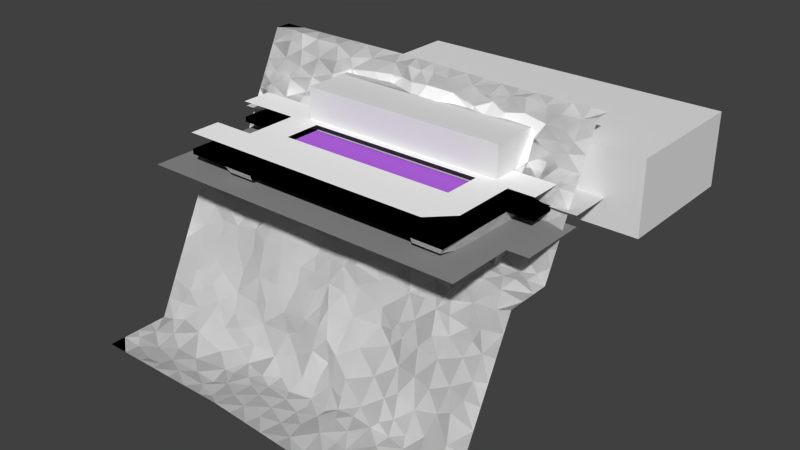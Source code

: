 # Source: Blockout_R5.blend  (saved by Blender 2.76.0; exported with 4.5.12 LTS)
import bpy
from mathutils import Matrix  # noqa: F401  (used for matrix-valued properties, if any)

bpy.ops.wm.read_factory_settings(use_empty=True)
scene = bpy.context.scene
scene.name = 'Scene'

# ---- collections
col_collection_1 = bpy.data.collections.new('Collection 1'); scene.collection.children.link(col_collection_1)

# ---- materials (node trees are filled in below, after node groups)
mat_play = bpy.data.materials.new('Play')
mat_play.alpha_threshold = 0.0
mat_play.roughness = 0.5
mat_high = bpy.data.materials.new('High')
mat_high.alpha_threshold = 0.0
mat_high.roughness = 0.5
mat_low = bpy.data.materials.new('Low')
mat_low.alpha_threshold = 0.0
mat_low.roughness = 0.5
mat_material = bpy.data.materials.new('Material')
mat_material.alpha_threshold = 0.0
mat_material.roughness = 0.5

# ---- material node trees
mat_play.use_nodes = True; mat_play.node_tree.nodes.clear()
_N = mat_play.node_tree.nodes; _L = mat_play.node_tree.links
n0 = _N.new('ShaderNodeOutputMaterial'); n0.name = 'Material Output'; n0.location = (300, 300)
n1 = _N.new('ShaderNodeBsdfDiffuse'); n1.name = 'Diffuse BSDF'; n1.location = (10, 300)
n1.inputs[0].default_value = (1.0, 1.0, 1.0, 1.0)
_L.new(n1.outputs[0], n0.inputs[0])
n0.is_active_output = True
mat_high.use_nodes = True; mat_high.node_tree.nodes.clear()
_N = mat_high.node_tree.nodes; _L = mat_high.node_tree.links
n0 = _N.new('ShaderNodeOutputMaterial'); n0.name = 'Material Output'; n0.location = (300, 300)
n1 = _N.new('ShaderNodeBsdfDiffuse'); n1.name = 'Diffuse BSDF'; n1.location = (10, 300)
n1.inputs[0].default_value = (0.6619, 0.6619, 0.6619, 1.0)
_L.new(n1.outputs[0], n0.inputs[0])
n0.is_active_output = True
mat_low.use_nodes = True; mat_low.node_tree.nodes.clear()
_N = mat_low.node_tree.nodes; _L = mat_low.node_tree.links
n0 = _N.new('ShaderNodeOutputMaterial'); n0.name = 'Material Output'; n0.location = (300, 300)
n1 = _N.new('ShaderNodeBsdfDiffuse'); n1.name = 'Diffuse BSDF'; n1.location = (10, 300)
n1.inputs[0].default_value = (0.2668, 0.2668, 0.2668, 1.0)
_L.new(n1.outputs[0], n0.inputs[0])
n0.is_active_output = True
mat_material.use_nodes = True; mat_material.node_tree.nodes.clear()
_N = mat_material.node_tree.nodes; _L = mat_material.node_tree.links
n0 = _N.new('ShaderNodeOutputMaterial'); n0.name = 'Material Output'; n0.location = (300, 300)
n1 = _N.new('ShaderNodeBsdfDiffuse'); n1.name = 'Diffuse BSDF'; n1.location = (10, 300)
n1.inputs[0].default_value = (0.4851, 0.1368, 0.8, 1.0)
_L.new(n1.outputs[0], n0.inputs[0])
n0.is_active_output = True

# ---- world
world_world = bpy.data.worlds.new('World'); scene.world = world_world
world_world.color = (0.05088, 0.05088, 0.05088)
world_world.use_sun_shadow = False
world_world.sun_shadow_jitter_overblur = 0.0
world_world.cycles.sampling_method = 'MANUAL'
world_world.cycles.sample_map_resolution = 256

# ---- meshes
me_plane_015 = bpy.data.meshes.new('Plane.015')
me_plane_015.from_pydata([(6.0, -6.0, 0.0), (12.0, -6.0, 0.0), (6.0, 0.0, 0.0), (12.0, 0.0, 0.0), (18.0, -6.0, 0.0), (18.0, 0.0, 0.0), (12.0, -16.0, 0.0), (18.0, -13.0, 0.0), (12.0, -22.0, 0.0), (18.0, -22.0, 0.0), (4.0, -16.0, 0.0), (4.0, -22.0, 0.0), (52.0, -6.0, 0.0), (52.0, 0.0, 0.0), (52.0, -13.0, 0.0), (52.0, -22.0, 0.0), (58.0, -13.0, 0.0), (58.0, -22.0, 0.0), (58.0, -6.0, 0.0), (63.0, 0.0, 0.0), (63.0, -6.0, 0.0), (0.0, -6.0, 0.0), (0.0, 0.0, 0.0), (58.0, 0.0, 0.0), (6.0, -6.0, -1.0), (12.0, -6.0, -1.0), (6.0, 0.0, -1.0), (12.0, 0.0, -1.0), (18.0, -6.0, -1.0), (18.0, 0.0, -1.0), (12.0, -16.0, -1.0), (18.0, -13.0, -1.0), (12.0, -22.0, -1.0), (18.0, -22.0, -1.0), (4.0, -16.0, -1.0), (4.0, -22.0, -1.0), (52.0, -6.0, -1.0), (52.0, 0.0, -1.0), (52.0, -13.0, -1.0), (52.0, -22.0, -1.0), (58.0, -13.0, -1.0), (58.0, -22.0, -1.0), (58.0, -6.0, -1.0), (63.0, 0.0, -1.0), (63.0, -6.0, -1.0), (0.0, -6.0, -1.0), (0.0, 0.0, -1.0), (58.0, 0.0, -1.0), (12.69, -6.151, -6.149), (12.0, -2.356, -7.701), (18.0, -6.151, -6.149), (18.0, -2.356, -7.701), (12.69, -15.81, -3.56), (18.0, -12.91, -4.337), (12.69, -21.61, -2.007), (18.0, -21.61, -2.007), (52.0, -6.151, -6.149), (52.0, -2.356, -7.701), (52.0, -21.61, -2.007), (52.0, -12.91, -4.337), (57.31, -21.61, -2.007), (57.31, -12.91, -4.337), (57.31, -6.151, -6.149), (58.0, -2.356, -7.701), (12.69, -8.423, -11.7), (12.0, -4.6, -12.0), (18.0, -8.423, -11.7), (18.0, -4.6, -12.0), (52.0, -8.423, -11.7), (52.0, -4.6, -12.0), (57.31, -8.423, -11.7), (58.0, -4.6, -12.0), (-0.6646, -26.41, -33.85), (63.63, -30.46, -34.1), (1.439, -13.9, -12.68), (44.97, -27.47, -33.51), (-0.8651, -34.46, -35.89), (61.8, -37.05, -34.95), (-0.6664, -5.517, -10.94), (63.13, -7.206, -10.65), (0.4313, 6.773, 13.49), (63.06, 6.096, 11.83), (24.41, -27.97, -34.52), (63.28, -15.26, -12.19), (23.98, -34.25, -35.21), (46.22, -36.04, -35.15), (23.43, -5.513, -10.65), (46.09, -8.009, -10.38), (45.93, 5.683, 11.87), (24.6, 7.229, 12.22), (46.03, -14.61, -11.49), (21.87, -14.18, -11.82), (0.2586, -14.96, -14.71), (-1.292, -16.68, -18.63), (-0.2918, -18.91, -21.54), (0.8651, -21.29, -25.43), (1.735, -23.81, -28.33), (-0.008092, -24.57, -31.05), (62.75, -26.3, -31.17), (61.71, -24.13, -26.78), (63.15, -22.79, -24.58), (63.62, -21.25, -21.71), (63.65, -19.12, -17.91), (62.0, -17.43, -15.02), (23.99, -24.49, -32.6), (25.04, -21.98, -28.59), (23.51, -21.27, -25.34), (24.66, -18.91, -20.73), (23.87, -17.19, -17.95), (22.33, -15.9, -15.17), (45.69, -26.59, -31.82), (45.97, -23.56, -27.4), (46.72, -20.33, -22.96), (46.29, -19.43, -20.51), (47.28, -18.99, -19.08), (47.39, -16.32, -14.72), (1.568, 4.902, 12.07), (0.7872, 4.224, 8.746), (-1.366, 3.383, 6.022), (-0.9223, 1.799, 3.924), (-0.4774, 0.3492, 0.5517), (1.199, -1.285, -2.183), (0.7486, -2.821, -5.143), (-0.8706, -3.525, -7.294), (64.02, -5.803, -9.805), (64.25, -3.605, -6.473), (62.45, -1.294, -3.027), (62.43, -1.55, 0.508), (63.48, -0.1173, 2.594), (61.91, 1.799, 4.917), (62.85, 2.869, 7.061), (63.25, 3.624, 8.927), (23.09, -4.38, -8.891), (24.68, -1.579, -4.525), (24.3, -0.56, -2.696), (25.45, -0.1422, -1.714), (25.25, 1.238, 1.758), (22.2, 3.956, 4.85), (23.97, 5.424, 7.586), (24.32, 6.907, 10.08), (46.47, -4.377, -7.34), (46.58, -2.258, -5.306), (47.71, -2.297, -3.442), (45.48, -2.194, -1.557), (47.35, -0.4916, 1.832), (46.21, 0.7412, 4.372), (45.74, 3.432, 7.963), (46.41, 5.872, 10.84), (61.62, -11.89, -10.71), (62.21, -8.917, -9.984), (-1.332, -8.612, -10.98), (0.02999, -10.7, -11.15), (46.35, -10.76, -11.06), (46.64, -12.24, -10.5), (25.37, -6.849, -10.63), (24.84, -10.45, -11.04), (-1.597, -29.93, -35.32), (-2.416, -32.97, -35.37), (62.53, -34.18, -35.58), (64.53, -32.82, -34.79), (46.23, -30.44, -34.09), (46.25, -32.9, -34.76), (22.41, -29.36, -35.04), (24.33, -30.49, -35.18), (48.89, -27.93, -33.54), (52.38, -27.59, -33.92), (55.68, -27.98, -34.3), (59.64, -29.27, -33.84), (49.43, -37.61, -35.33), (52.29, -37.95, -35.07), (55.86, -37.06, -34.88), (59.46, -36.11, -36.1), (49.87, -8.057, -9.707), (54.14, -8.075, -9.484), (56.85, -7.103, -9.86), (60.73, -6.062, -10.47), (59.36, 5.89, 11.73), (55.93, 6.815, 12.24), (52.69, 5.959, 13.03), (49.56, 6.297, 12.39), (58.75, -15.15, -12.68), (55.13, -15.9, -13.27), (54.1, -14.86, -12.27), (50.87, -14.17, -11.73), (58.39, -26.14, -31.7), (55.03, -26.69, -32.77), (52.52, -26.51, -31.08), (50.07, -27.24, -32.42), (59.3, -24.23, -28.05), (55.36, -24.84, -28.9), (51.68, -24.46, -27.67), (49.43, -25.13, -29.22), (60.07, -22.24, -23.73), (56.7, -22.97, -25.36), (53.52, -22.6, -24.59), (49.8, -22.12, -24.6), (60.81, -20.12, -19.21), (56.72, -21.07, -20.83), (52.52, -20.64, -20.57), (48.81, -19.99, -20.78), (61.1, -18.15, -17.2), (57.26, -18.84, -17.54), (54.55, -19.83, -18.03), (50.15, -18.41, -17.56), (59.32, -16.97, -16.08), (55.87, -17.07, -15.3), (53.32, -17.21, -14.94), (50.48, -16.41, -14.43), (60.73, -4.293, -8.352), (56.91, -4.814, -8.704), (52.54, -5.86, -8.376), (48.23, -6.185, -8.475), (60.14, -2.501, -6.025), (57.24, -3.463, -6.109), (53.79, -4.373, -5.873), (49.67, -4.165, -5.381), (57.7, -1.968, -3.443), (55.41, -3.447, -3.079), (51.91, -4.237, -2.757), (49.67, -3.861, -2.309), (59.65, -1.462, -1.276), (56.75, -1.061, -0.6698), (54.46, -1.467, -0.3014), (49.75, -1.922, -0.3749), (59.57, 0.1116, 2.378), (56.29, 0.08074, 1.642), (52.97, 0.1869, 2.279), (49.11, -0.4233, 2.359), (59.69, 2.881, 6.167), (56.54, 1.512, 4.326), (53.26, 2.422, 4.877), (49.53, 1.37, 3.767), (60.56, 3.588, 8.348), (55.94, 3.917, 7.477), (51.1, 4.266, 6.844), (48.12, 2.681, 6.03), (61.31, 4.251, 10.01), (57.59, 4.569, 10.12), (53.03, 5.252, 10.6), (49.19, 5.171, 9.766), (48.66, -9.662, -10.21), (52.53, -9.662, -10.39), (56.84, -9.694, -9.578), (59.95, -8.972, -10.25), (50.25, -10.91, -10.01), (52.8, -12.17, -10.97), (55.41, -12.7, -11.16), (58.38, -11.91, -9.981), (48.79, -29.99, -33.99), (51.82, -29.98, -34.47), (56.01, -32.1, -35.13), (60.79, -32.82, -34.74), (48.3, -33.11, -35.11), (53.23, -34.66, -35.14), (55.72, -34.31, -35.15), (57.87, -34.33, -35.63), (27.99, -35.59, -34.89), (32.06, -35.85, -34.96), (35.39, -34.49, -35.38), (39.28, -36.35, -35.15), (43.44, -37.33, -35.32), (27.66, -26.5, -34.28), (30.49, -27.76, -35.21), (35.33, -27.36, -34.64), (38.78, -27.59, -35.39), (41.64, -27.49, -33.76), (26.4, -5.593, -9.992), (30.11, -6.219, -10.02), (34.37, -7.11, -8.58), (39.12, -6.568, -8.461), (42.14, -7.011, -10.19), (41.91, 6.452, 12.25), (36.34, 6.77, 12.17), (32.81, 7.612, 12.06), (30.58, 7.029, 12.26), (28.07, 6.561, 12.62), (43.85, -15.76, -12.53), (39.41, -15.38, -12.05), (34.96, -13.81, -11.92), (31.86, -13.67, -12.07), (26.84, -13.48, -12.62), (41.59, -26.7, -31.86), (38.3, -25.66, -31.61), (35.19, -24.78, -31.54), (31.84, -25.78, -33.04), (28.46, -23.55, -31.0), (41.49, -25.35, -29.01), (37.55, -23.52, -27.09), (35.87, -23.55, -29.22), (32.56, -23.77, -28.15), (27.7, -22.25, -27.29), (41.26, -21.72, -24.97), (37.72, -21.99, -24.7), (35.34, -23.1, -25.17), (32.68, -22.54, -24.33), (29.2, -21.75, -24.39), (43.61, -19.05, -20.96), (38.29, -19.89, -21.19), (33.63, -20.82, -21.01), (31.41, -20.11, -21.47), (29.31, -19.17, -19.89), (43.13, -18.23, -18.22), (37.23, -17.58, -16.6), (35.36, -18.57, -18.34), (31.53, -18.27, -17.94), (27.56, -17.39, -17.8), (41.45, -16.72, -14.58), (36.43, -16.79, -13.37), (33.47, -16.71, -14.55), (29.72, -15.68, -14.78), (26.13, -15.69, -16.12), (43.42, -5.535, -8.023), (39.61, -5.357, -6.272), (36.18, -6.252, -7.425), (31.94, -5.066, -7.635), (27.56, -3.772, -7.584), (42.88, -3.108, -5.812), (39.12, -3.387, -4.569), (35.52, -4.269, -4.918), (30.89, -2.656, -4.771), (27.87, -1.747, -4.763), (42.7, -2.276, -3.544), (37.59, -2.331, -2.397), (34.28, -2.032, -2.811), (31.74, -0.9684, -2.248), (28.05, -0.8476, -2.681), (40.88, -2.443, -1.136), (39.19, -1.197, -0.1979), (34.83, -0.1631, -0.3621), (30.65, 0.1645, -0.9187), (27.78, 0.02633, -0.3503), (43.29, -1.054, 1.381), (38.95, 1.139, 2.652), (34.2, 1.888, 3.153), (32.4, 1.225, 0.9753), (29.66, 0.7887, 1.428), (42.37, 2.135, 4.841), (39.12, 2.974, 4.057), (36.35, 3.236, 4.992), (31.58, 2.319, 4.984), (27.24, 2.919, 4.64), (43.17, 5.143, 9.396), (39.34, 4.238, 6.842), (34.66, 3.267, 8.031), (31.14, 3.488, 8.119), (28.44, 4.095, 7.525), (43.89, 5.9, 11.5), (38.98, 5.189, 10.67), (33.08, 5.468, 10.61), (29.83, 5.351, 10.43), (26.85, 6.584, 10.28), (27.77, -7.984, -10.92), (31.02, -8.308, -11.36), (35.03, -8.553, -10.59), (39.55, -8.517, -11.08), (42.85, -10.42, -10.92), (29.46, -10.86, -11.47), (33.04, -10.79, -10.95), (34.88, -10.8, -11.24), (38.34, -11.78, -11.35), (42.29, -14.09, -10.95), (26.99, -29.1, -35.02), (31.77, -29.65, -35.1), (36.03, -29.03, -34.96), (38.91, -29.62, -35.11), (42.81, -29.51, -33.74), (27.5, -31.8, -34.94), (31.49, -32.79, -35.1), (35.35, -30.88, -35.27), (38.33, -32.89, -35.22), (42.72, -33.02, -34.57), (3.336, -35.64, -36.01), (7.018, -35.95, -35.44), (11.52, -35.6, -35.13), (17.33, -35.37, -35.5), (21.11, -36.41, -35.59), (19.33, 7.2, 11.93), (15.29, 6.154, 11.48), (11.23, 7.253, 12.69), (6.261, 7.164, 12.71), (3.429, 6.045, 13.53), (2.042, -25.84, -33.17), (6.984, -26.94, -33.44), (13.01, -27.21, -34.83), (16.39, -25.7, -33.58), (20.04, -27.0, -34.42), (18.01, -14.09, -11.76), (14.37, -14.84, -12.6), (11.12, -13.26, -13.75), (7.968, -13.15, -13.93), (4.395, -14.84, -14.81), (4.256, -5.83, -11.45), (7.836, -5.329, -10.61), (12.21, -6.261, -10.77), (16.14, -5.203, -10.35), (20.52, -5.862, -10.21), (19.29, -24.75, -31.94), (15.81, -24.67, -30.18), (11.81, -24.79, -31.5), (8.194, -25.04, -30.58), (4.706, -24.39, -30.32), (19.72, -22.81, -28.48), (15.01, -22.51, -27.99), (12.91, -23.11, -28.78), (8.724, -23.03, -28.14), (4.289, -22.68, -27.21), (19.12, -21.27, -24.91), (16.71, -21.33, -26.29), (11.4, -20.92, -26.28), (6.032, -21.91, -25.95), (3.846, -21.01, -24.97), (20.24, -19.61, -22.0), (15.69, -19.39, -21.84), (10.99, -18.7, -22.6), (6.704, -19.92, -23.98), (3.616, -18.97, -22.27), (19.66, -17.71, -18.17), (15.14, -17.13, -16.49), (12.34, -17.42, -19.29), (8.146, -17.32, -19.78), (3.689, -17.27, -19.02), (18.41, -16.0, -14.15), (15.75, -15.43, -13.74), (11.51, -15.59, -15.48), (6.849, -15.77, -16.26), (2.793, -15.4, -16.81), (18.92, -3.726, -9.096), (16.16, -2.796, -7.852), (12.07, -3.063, -9.305), (7.38, -3.151, -8.622), (3.342, -4.098, -8.902), (18.86, -1.997, -6.644), (16.15, -2.426, -5.797), (14.26, -1.755, -5.183), (9.957, -1.836, -5.791), (4.845, -2.166, -6.5), (19.5, -0.1865, -2.367), (15.9, -1.031, -3.258), (12.63, -1.078, -2.056), (7.697, -1.235, -2.654), (3.156, -1.709, -3.748), (21.27, 0.324, -0.9624), (15.49, 0.966, 0.2148), (11.1, 0.3577, -0.1505), (7.891, 0.7329, 0.3591), (3.886, -0.1897, -0.5859), (19.46, 2.997, 2.843), (15.17, 2.958, 2.991), (10.76, 2.179, 2.195), (6.32, 1.038, 1.453), (3.157, 1.362, 2.508), (19.27, 3.777, 4.709), (16.97, 4.046, 4.212), (12.16, 4.13, 5.173), (7.384, 2.497, 4.174), (3.097, 2.81, 5.705), (18.75, 5.152, 6.679), (15.03, 5.212, 6.232), (11.99, 4.712, 7.96), (7.931, 3.645, 6.77), (4.531, 4.115, 7.856), (20.74, 6.064, 10.07), (16.08, 5.442, 9.66), (12.94, 4.846, 10.63), (8.226, 5.138, 10.05), (4.07, 5.169, 10.89), (3.926, -7.84, -11.25), (9.68, -8.296, -10.88), (12.32, -8.65, -10.97), (13.95, -8.406, -11.23), (20.3, -7.789, -11.12), (4.063, -11.47, -12.78), (7.497, -9.882, -11.89), (10.78, -10.53, -12.05), (15.18, -12.09, -12.13), (20.85, -11.83, -11.11), (2.368, -28.91, -34.61), (5.815, -30.78, -35.53), (10.34, -30.74, -35.7), (16.55, -29.47, -35.83), (18.84, -29.5, -35.61), (2.045, -32.33, -35.86), (7.57, -33.7, -35.57), (13.43, -33.08, -35.89), (17.39, -32.87, -36.34), (20.26, -32.23, -35.65), (-4.0, -26.0, -35.0), (-4.0, -14.0, -11.0), (-4.0, -35.0, -35.0), (-4.0, -5.0, -11.0), (-4.0, 7.0, 13.0), (-4.0, -15.71, -14.43), (-4.0, -17.43, -17.86), (-4.0, -19.14, -21.29), (-4.0, -20.86, -24.71), (-4.0, -22.57, -28.14), (-4.0, -24.29, -31.57), (-4.0, 5.667, 10.33), (-4.0, 4.333, 7.667), (-4.0, 3.0, 5.0), (-4.0, 1.667, 2.333), (-4.0, 0.3333, -0.3333), (-4.0, -1.0, -3.0), (-4.0, -2.333, -5.667), (-4.0, -3.667, -8.333), (-4.0, -8.0, -11.0), (-4.0, -11.0, -11.0), (-4.0, -29.0, -35.0), (-4.0, -32.0, -35.0), (66.0, -27.43, -35.0), (66.0, -36.43, -35.0), (66.0, -6.431, -11.0), (66.0, 5.569, 13.0), (66.0, -15.43, -11.0), (66.0, -25.72, -31.57), (66.0, -24.0, -28.14), (66.0, -22.29, -24.71), (66.0, -20.57, -21.29), (66.0, -18.86, -17.86), (66.0, -17.15, -14.43), (66.0, -5.097, -8.333), (66.0, -3.764, -5.667), (66.0, -2.431, -3.0), (66.0, -1.097, -0.3333), (66.0, 0.2359, 2.333), (66.0, 1.569, 5.0), (66.0, 2.903, 7.667), (66.0, 4.236, 10.33), (66.0, -12.43, -11.0), (66.0, -9.431, -11.0), (66.0, -33.43, -35.0), (66.0, -30.43, -35.0), (0.0, 10.0, 13.0), (63.0, 8.569, 13.0), (46.29, 8.569, 13.0), (23.62, 10.0, 13.0), (59.66, 8.569, 13.0), (56.31, 8.569, 13.0), (52.97, 8.569, 13.0), (49.63, 8.569, 13.0), (42.51, 8.808, 13.0), (38.73, 9.046, 13.0), (34.95, 9.285, 13.0), (31.17, 9.523, 13.0), (27.4, 9.762, 13.0), (19.68, 10.0, 13.0), (15.74, 10.0, 13.0), (11.81, 10.0, 13.0), (7.872, 10.0, 13.0), (3.936, 10.0, 13.0), (-4.0, 10.0, 13.0), (66.0, 8.569, 13.0), (0.0, -38.0, -35.0), (63.0, -39.43, -35.0), (23.62, -38.0, -35.0), (46.29, -39.43, -35.0), (49.63, -39.43, -35.0), (52.97, -39.43, -35.0), (56.31, -39.43, -35.0), (59.66, -39.43, -35.0), (27.4, -38.24, -35.0), (31.17, -38.48, -35.0), (34.95, -38.72, -35.0), (38.73, -38.95, -35.0), (42.51, -39.19, -35.0), (3.936, -38.0, -35.0), (7.872, -38.0, -35.0), (11.81, -38.0, -35.0), (15.74, -38.0, -35.0), (19.68, -38.0, -35.0), (-4.0, -38.0, -35.0), (66.0, -39.43, -35.0)], [], [(0, 1, 3, 2), (3, 1, 4, 5), (4, 1, 6, 7), (7, 6, 8, 9), (8, 6, 10, 11), (7, 9, 15, 14), (5, 4, 12, 13), (14, 15, 17, 16), (23, 13, 12, 18), (14, 16, 18, 12), (20, 19, 23, 18), (0, 2, 22, 21), (24, 26, 27, 25), (27, 29, 51, 49), (38, 36, 56, 59), (31, 33, 55, 53), (32, 35, 34, 30), (31, 38, 39, 33), (29, 37, 36, 28), (29, 28, 50, 51), (32, 30, 52, 54), (33, 32, 54, 55), (44, 42, 47, 43), (24, 45, 46, 26), (7, 31, 28, 4), (15, 39, 41, 17), (22, 46, 45, 21), (8, 32, 33, 9), (3, 27, 26, 2), (14, 38, 31, 7), (2, 26, 46, 22), (18, 42, 44, 20), (9, 33, 39, 15), (21, 45, 24, 0), (12, 36, 38, 14), (13, 37, 29, 5), (19, 43, 47, 23), (10, 34, 35, 11), (5, 29, 27, 3), (4, 28, 36, 12), (6, 30, 34, 10), (20, 44, 43, 19), (17, 41, 40, 16), (11, 35, 32, 8), (1, 25, 30, 6), (16, 40, 42, 18), (0, 24, 25, 1), (23, 47, 37, 13), (57, 63, 71, 69), (50, 53, 52, 48), (53, 55, 54, 52), (59, 61, 60, 58), (56, 57, 69, 68), (59, 56, 62, 61), (40, 41, 60, 61), (47, 42, 62, 63), (30, 25, 48, 52), (42, 40, 61, 62), (36, 37, 57, 56), (37, 47, 63, 57), (28, 31, 53, 50), (41, 39, 58, 60), (25, 27, 49, 48), (39, 38, 59, 58), (65, 67, 66, 64), (71, 70, 68, 69), (62, 56, 68, 70), (50, 48, 64, 66), (48, 49, 65, 64), (63, 62, 70, 71), (49, 51, 67, 65), (51, 50, 66, 67), (155, 91, 280), (481, 157, 76), (236, 131, 81), (153, 90, 183), (103, 83, 180), (471, 151, 74), (421, 109, 91), (115, 90, 276), (461, 139, 89), (346, 147, 88), (252, 161, 85), (366, 163, 84), (265, 75, 110), (110, 111, 286), (111, 112, 291), (112, 113, 296), (113, 114, 301), (301, 114, 115), (385, 82, 104), (104, 105, 401), (401, 105, 106), (106, 107, 411), (107, 108, 416), (416, 108, 109), (167, 73, 98), (98, 99, 188), (99, 100, 192), (192, 100, 101), (196, 101, 102), (200, 102, 103), (87, 140, 311), (140, 141, 316), (141, 142, 321), (321, 142, 143), (143, 144, 331), (331, 144, 145), (336, 145, 146), (341, 146, 147), (395, 86, 132), (132, 133, 431), (133, 134, 436), (134, 135, 441), (441, 135, 136), (446, 136, 137), (137, 138, 456), (138, 139, 461), (175, 79, 124), (208, 124, 125), (212, 125, 126), (126, 127, 220), (127, 128, 224), (224, 128, 129), (228, 129, 130), (232, 130, 131), (78, 150, 466), (466, 150, 151), (87, 152, 240), (240, 152, 153), (266, 86, 154), (351, 154, 155), (82, 162, 361), (361, 162, 163), (164, 75, 160), (160, 161, 252), (72, 156, 476), (156, 157, 481), (251, 255, 158), (250, 254, 255), (250, 249, 253), (249, 248, 252), (73, 167, 251), (167, 166, 250), (166, 165, 249), (164, 248, 249), (243, 247, 148), (242, 246, 247), (241, 245, 246), (241, 240, 244), (79, 175, 243), (174, 242, 243), (173, 241, 242), (172, 240, 241), (146, 235, 239), (234, 238, 239), (233, 237, 238), (232, 236, 237), (145, 231, 235), (231, 230, 234), (230, 229, 233), (228, 232, 233), (144, 227, 231), (226, 230, 231), (226, 225, 229), (224, 228, 229), (223, 227, 144), (223, 222, 226), (222, 221, 225), (221, 220, 224), (142, 219, 223), (218, 222, 223), (217, 221, 222), (216, 220, 221), (215, 219, 142), (215, 214, 218), (214, 213, 217), (213, 212, 216), (140, 211, 215), (210, 214, 215), (209, 213, 214), (208, 212, 213), (87, 172, 211), (172, 173, 210), (174, 209, 210), (175, 208, 209), (203, 207, 115), (203, 202, 206), (201, 205, 206), (201, 200, 204), (199, 203, 114), (198, 202, 203), (197, 201, 202), (196, 200, 201), (112, 195, 199), (195, 194, 198), (194, 193, 197), (192, 196, 197), (111, 191, 195), (190, 194, 195), (189, 193, 194), (188, 192, 193), (110, 187, 191), (186, 190, 191), (186, 185, 189), (184, 188, 189), (164, 187, 110), (165, 186, 187), (165, 166, 185), (166, 167, 184), (158, 255, 171), (255, 254, 170), (253, 169, 170), (253, 252, 168), (115, 207, 183), (206, 182, 183), (206, 205, 181), (205, 204, 180), (148, 247, 180), (246, 181, 180), (246, 245, 182), (245, 244, 183), (147, 239, 179), (238, 178, 179), (238, 237, 177), (237, 236, 176), (160, 365, 370), (364, 369, 370), (364, 363, 368), (362, 367, 368), (362, 361, 366), (75, 265, 365), (265, 264, 364), (263, 363, 364), (263, 262, 362), (262, 261, 361), (355, 360, 153), (355, 354, 359), (353, 358, 359), (353, 352, 357), (352, 351, 356), (87, 270, 355), (270, 269, 354), (269, 268, 353), (267, 352, 353), (267, 266, 351), (138, 345, 350), (345, 344, 349), (344, 343, 348), (343, 342, 347), (341, 346, 347), (340, 345, 138), (339, 344, 345), (339, 338, 343), (338, 337, 342), (336, 341, 342), (136, 335, 340), (335, 334, 339), (333, 338, 339), (332, 337, 338), (332, 331, 336), (330, 335, 136), (329, 334, 335), (328, 333, 334), (328, 327, 332), (327, 326, 331), (325, 330, 135), (325, 324, 329), (324, 323, 328), (322, 327, 328), (322, 321, 326), (133, 320, 325), (319, 324, 325), (319, 318, 323), (318, 317, 322), (317, 316, 321), (315, 320, 133), (315, 314, 319), (314, 313, 318), (312, 317, 318), (312, 311, 316), (266, 315, 132), (267, 314, 315), (268, 313, 314), (269, 312, 313), (269, 270, 311), (108, 305, 310), (305, 304, 309), (304, 303, 308), (302, 307, 308), (302, 301, 306), (107, 300, 305), (300, 299, 304), (298, 303, 304), (297, 302, 303), (297, 296, 301), (295, 300, 107), (295, 294, 299), (294, 293, 298), (293, 292, 297), (291, 296, 297), (290, 295, 106), (289, 294, 295), (289, 288, 293), (287, 292, 293), (287, 286, 291), (285, 290, 105), (285, 284, 289), (283, 288, 289), (282, 287, 288), (282, 281, 286), (261, 285, 104), (261, 262, 284), (263, 283, 284), (263, 264, 282), (265, 281, 282), (370, 260, 85), (370, 369, 259), (369, 368, 258), (367, 257, 258), (367, 366, 256), (350, 275, 89), (349, 274, 275), (348, 273, 274), (348, 347, 272), (347, 346, 271), (109, 310, 280), (309, 279, 280), (308, 278, 279), (307, 277, 278), (306, 276, 277), (360, 276, 90), (360, 359, 277), (359, 358, 278), (357, 279, 278), (356, 280, 279), (162, 480, 485), (479, 484, 485), (479, 478, 483), (478, 477, 482), (477, 476, 481), (385, 480, 162), (385, 384, 479), (383, 478, 479), (382, 477, 478), (382, 381, 476), (470, 475, 155), (470, 469, 474), (469, 468, 473), (467, 472, 473), (466, 471, 472), (86, 395, 470), (394, 469, 470), (393, 468, 469), (393, 392, 467), (392, 391, 466), (117, 460, 465), (460, 459, 464), (458, 463, 464), (458, 457, 462), (456, 461, 462), (455, 460, 117), (455, 454, 459), (453, 458, 459), (453, 452, 457), (452, 451, 456), (119, 450, 455), (450, 449, 454), (448, 453, 454), (447, 452, 453), (446, 451, 452), (120, 445, 450), (445, 444, 449), (444, 443, 448), (442, 447, 448), (442, 441, 446), (121, 440, 445), (439, 444, 445), (439, 438, 443), (438, 437, 442), (436, 441, 442), (122, 435, 440), (435, 434, 439), (434, 433, 438), (433, 432, 437), (431, 436, 437), (430, 435, 122), (429, 434, 435), (428, 433, 434), (427, 432, 433), (427, 426, 431), (78, 391, 430), (392, 429, 430), (392, 393, 428), (394, 427, 428), (394, 395, 426), (93, 420, 425), (420, 419, 424), (419, 418, 423), (417, 422, 423), (417, 416, 421), (94, 415, 420), (415, 414, 419), (413, 418, 419), (412, 417, 418), (412, 411, 416), (95, 410, 415), (410, 409, 414), (408, 413, 414), (408, 407, 412), (406, 411, 412), (405, 410, 95), (405, 404, 409), (404, 403, 408), (402, 407, 408), (401, 406, 407), (400, 405, 96), (400, 399, 404), (398, 403, 404), (397, 402, 403), (397, 396, 401), (381, 400, 97), (382, 399, 400), (382, 383, 398), (384, 397, 398), (384, 385, 396), (116, 465, 380), (465, 464, 379), (464, 463, 378), (463, 462, 377), (462, 461, 376), (92, 425, 390), (424, 389, 390), (423, 388, 389), (423, 422, 387), (422, 421, 386), (475, 386, 91), (474, 387, 386), (474, 473, 388), (473, 472, 389), (471, 390, 389), (485, 375, 84), (485, 484, 374), (483, 373, 374), (482, 372, 373), (482, 481, 371), (78, 489, 505), (95, 494, 495), (123, 122, 503), (150, 505, 506), (97, 96, 495), (80, 490, 497), (78, 123, 504), (72, 97, 496), (117, 116, 497), (118, 117, 498), (151, 506, 487), (92, 74, 487), (119, 118, 499), (156, 72, 486), (93, 92, 491), (120, 119, 500), (156, 507, 508), (93, 492, 493), (120, 501, 502), (94, 493, 494), (122, 121, 502), (157, 508, 488), (159, 158, 530), (130, 129, 525), (79, 149, 529), (73, 159, 531), (131, 130, 526), (83, 103, 519), (124, 79, 511), (98, 73, 509), (125, 124, 520), (98, 514, 515), (81, 131, 527), (125, 521, 522), (100, 99, 515), (126, 522, 523), (101, 100, 516), (83, 513, 528), (128, 127, 523), (102, 101, 517), (148, 528, 529), (158, 77, 510), (128, 524, 525), (102, 518, 519), (89, 275, 544), (271, 540, 541), (376, 545, 546), (272, 541, 542), (81, 533, 536), (378, 377, 546), (177, 176, 536), (273, 542, 543), (378, 547, 548), (274, 543, 544), (177, 537, 538), (379, 548, 549), (179, 178, 538), (81, 512, 551), (80, 380, 549), (490, 80, 532), (179, 539, 534), (271, 88, 534), (376, 89, 535), (168, 85, 555), (257, 561, 562), (169, 168, 556), (259, 258, 562), (371, 76, 552), (170, 169, 557), (372, 371, 565), (259, 563, 564), (170, 558, 559), (373, 372, 566), (260, 564, 555), (488, 570, 552), (373, 567, 568), (510, 77, 553), (375, 569, 554), (374, 568, 569), (256, 84, 554), (77, 171, 559), (256, 560, 561), (356, 155, 280), (371, 481, 76), (176, 236, 81), (244, 153, 183), (204, 103, 180), (390, 471, 74), (386, 421, 91), (306, 115, 276), (376, 461, 89), (271, 346, 88), (168, 252, 85), (256, 366, 84), (281, 265, 110), (281, 110, 286), (286, 111, 291), (291, 112, 296), (296, 113, 301), (306, 301, 115), (396, 385, 104), (396, 104, 401), (406, 401, 106), (406, 106, 411), (411, 107, 416), (421, 416, 109), (184, 167, 98), (184, 98, 188), (188, 99, 192), (196, 192, 101), (200, 196, 102), (204, 200, 103), (270, 87, 311), (311, 140, 316), (316, 141, 321), (326, 321, 143), (326, 143, 331), (336, 331, 145), (341, 336, 146), (346, 341, 147), (426, 395, 132), (426, 132, 431), (431, 133, 436), (436, 134, 441), (446, 441, 136), (451, 446, 137), (451, 137, 456), (456, 138, 461), (208, 175, 124), (212, 208, 125), (216, 212, 126), (216, 126, 220), (220, 127, 224), (228, 224, 129), (232, 228, 130), (236, 232, 131), (391, 78, 466), (471, 466, 151), (172, 87, 240), (244, 240, 153), (351, 266, 154), (356, 351, 155), (261, 82, 361), (366, 361, 163), (248, 164, 160), (248, 160, 252), (381, 72, 476), (476, 156, 481), (159, 251, 158), (251, 250, 255), (254, 250, 253), (253, 249, 252), (159, 73, 251), (251, 167, 250), (250, 166, 249), (165, 164, 249), (149, 243, 148), (243, 242, 247), (242, 241, 246), (245, 241, 244), (149, 79, 243), (175, 174, 243), (174, 173, 242), (173, 172, 241), (147, 146, 239), (235, 234, 239), (234, 233, 238), (233, 232, 237), (146, 145, 235), (235, 231, 234), (234, 230, 233), (229, 228, 233), (145, 144, 231), (227, 226, 231), (230, 226, 229), (225, 224, 229), (143, 223, 144), (227, 223, 226), (226, 222, 225), (225, 221, 224), (143, 142, 223), (219, 218, 223), (218, 217, 222), (217, 216, 221), (141, 215, 142), (219, 215, 218), (218, 214, 217), (217, 213, 216), (141, 140, 215), (211, 210, 215), (210, 209, 214), (209, 208, 213), (140, 87, 211), (211, 172, 210), (173, 174, 210), (174, 175, 209), (114, 203, 115), (207, 203, 206), (202, 201, 206), (205, 201, 204), (113, 199, 114), (199, 198, 203), (198, 197, 202), (197, 196, 201), (113, 112, 199), (199, 195, 198), (198, 194, 197), (193, 192, 197), (112, 111, 195), (191, 190, 195), (190, 189, 194), (189, 188, 193), (111, 110, 191), (187, 186, 191), (190, 186, 189), (185, 184, 189), (75, 164, 110), (164, 165, 187), (186, 165, 185), (185, 166, 184), (77, 158, 171), (171, 255, 170), (254, 253, 170), (169, 253, 168), (90, 115, 183), (207, 206, 183), (182, 206, 181), (181, 205, 180), (83, 148, 180), (247, 246, 180), (181, 246, 182), (182, 245, 183), (88, 147, 179), (239, 238, 179), (178, 238, 177), (177, 237, 176), (161, 160, 370), (365, 364, 370), (369, 364, 368), (363, 362, 368), (367, 362, 366), (160, 75, 365), (365, 265, 364), (264, 263, 364), (363, 263, 362), (362, 262, 361), (152, 355, 153), (360, 355, 359), (354, 353, 359), (358, 353, 357), (357, 352, 356), (152, 87, 355), (355, 270, 354), (354, 269, 353), (268, 267, 353), (352, 267, 351), (139, 138, 350), (350, 345, 349), (349, 344, 348), (348, 343, 347), (342, 341, 347), (137, 340, 138), (340, 339, 345), (344, 339, 343), (343, 338, 342), (337, 336, 342), (137, 136, 340), (340, 335, 339), (334, 333, 339), (333, 332, 338), (337, 332, 336), (135, 330, 136), (330, 329, 335), (329, 328, 334), (333, 328, 332), (332, 327, 331), (134, 325, 135), (330, 325, 329), (329, 324, 328), (323, 322, 328), (327, 322, 326), (134, 133, 325), (320, 319, 325), (324, 319, 323), (323, 318, 322), (322, 317, 321), (132, 315, 133), (320, 315, 319), (319, 314, 318), (313, 312, 318), (317, 312, 316), (86, 266, 132), (266, 267, 315), (267, 268, 314), (268, 269, 313), (312, 269, 311), (109, 108, 310), (310, 305, 309), (309, 304, 308), (303, 302, 308), (307, 302, 306), (108, 107, 305), (305, 300, 304), (299, 298, 304), (298, 297, 303), (302, 297, 301), (106, 295, 107), (300, 295, 299), (299, 294, 298), (298, 293, 297), (292, 291, 297), (105, 290, 106), (290, 289, 295), (294, 289, 293), (288, 287, 293), (292, 287, 291), (104, 285, 105), (290, 285, 289), (284, 283, 289), (283, 282, 288), (287, 282, 286), (82, 261, 104), (285, 261, 284), (262, 263, 284), (283, 263, 282), (264, 265, 282), (161, 370, 85), (260, 370, 259), (259, 369, 258), (368, 367, 258), (257, 367, 256), (139, 350, 89), (350, 349, 275), (349, 348, 274), (273, 348, 272), (272, 347, 271), (91, 109, 280), (310, 309, 280), (309, 308, 279), (308, 307, 278), (307, 306, 277), (153, 360, 90), (276, 360, 277), (277, 359, 278), (358, 357, 278), (357, 356, 279), (163, 162, 485), (480, 479, 485), (484, 479, 483), (483, 478, 482), (482, 477, 481), (82, 385, 162), (480, 385, 479), (384, 383, 479), (383, 382, 478), (477, 382, 476), (154, 470, 155), (475, 470, 474), (474, 469, 473), (468, 467, 473), (467, 466, 472), (154, 86, 470), (395, 394, 470), (394, 393, 469), (468, 393, 467), (467, 392, 466), (116, 117, 465), (465, 460, 464), (459, 458, 464), (463, 458, 462), (457, 456, 462), (118, 455, 117), (460, 455, 459), (454, 453, 459), (458, 453, 457), (457, 452, 456), (118, 119, 455), (455, 450, 454), (449, 448, 454), (448, 447, 453), (447, 446, 452), (119, 120, 450), (450, 445, 449), (449, 444, 448), (443, 442, 448), (447, 442, 446), (120, 121, 445), (440, 439, 445), (444, 439, 443), (443, 438, 442), (437, 436, 442), (121, 122, 440), (440, 435, 439), (439, 434, 438), (438, 433, 437), (432, 431, 437), (123, 430, 122), (430, 429, 435), (429, 428, 434), (428, 427, 433), (432, 427, 431), (123, 78, 430), (391, 392, 430), (429, 392, 428), (393, 394, 428), (427, 394, 426), (92, 93, 425), (425, 420, 424), (424, 419, 423), (418, 417, 423), (422, 417, 421), (93, 94, 420), (420, 415, 419), (414, 413, 419), (413, 412, 418), (417, 412, 416), (94, 95, 415), (415, 410, 414), (409, 408, 414), (413, 408, 412), (407, 406, 412), (96, 405, 95), (410, 405, 409), (409, 404, 408), (403, 402, 408), (402, 401, 407), (97, 400, 96), (405, 400, 404), (399, 398, 404), (398, 397, 403), (402, 397, 401), (72, 381, 97), (381, 382, 400), (399, 382, 398), (383, 384, 398), (397, 384, 396), (80, 116, 380), (380, 465, 379), (379, 464, 378), (378, 463, 377), (377, 462, 376), (74, 92, 390), (425, 424, 390), (424, 423, 389), (388, 423, 387), (387, 422, 386), (155, 475, 91), (475, 474, 386), (387, 474, 388), (388, 473, 389), (472, 471, 389), (163, 485, 84), (375, 485, 374), (484, 483, 374), (483, 482, 373), (372, 482, 371), (150, 78, 505), (96, 95, 495), (504, 123, 503), (151, 150, 506), (496, 97, 495), (116, 80, 497), (489, 78, 504), (486, 72, 496), (498, 117, 497), (499, 118, 498), (74, 151, 487), (491, 92, 487), (500, 119, 499), (507, 156, 486), (492, 93, 491), (501, 120, 500), (157, 156, 508), (94, 93, 493), (121, 120, 502), (95, 94, 494), (503, 122, 502), (76, 157, 488), (531, 159, 530), (526, 130, 525), (511, 79, 529), (509, 73, 531), (527, 131, 526), (513, 83, 519), (520, 124, 511), (514, 98, 509), (521, 125, 520), (99, 98, 515), (512, 81, 527), (126, 125, 522), (516, 100, 515), (127, 126, 523), (517, 101, 516), (148, 83, 528), (524, 128, 523), (518, 102, 517), (149, 148, 529), (530, 158, 510), (129, 128, 525), (103, 102, 519), (535, 89, 544), (272, 271, 541), (377, 376, 546), (273, 272, 542), (176, 81, 536), (547, 378, 546), (537, 177, 536), (274, 273, 543), (379, 378, 548), (275, 274, 544), (178, 177, 538), (380, 379, 549), (539, 179, 538), (533, 81, 551), (532, 80, 549), (550, 490, 532), (88, 179, 534), (540, 271, 534), (545, 376, 535), (556, 168, 555), (258, 257, 562), (557, 169, 556), (563, 259, 562), (565, 371, 552), (558, 170, 557), (566, 372, 565), (260, 259, 564), (171, 170, 559), (567, 373, 566), (85, 260, 555), (76, 488, 552), (374, 373, 568), (571, 510, 553), (84, 375, 554), (375, 374, 569), (560, 256, 554), (553, 77, 559), (257, 256, 561)])
me_plane_015.materials.append(mat_play)
me_plane_015.use_remesh_preserve_volume = False
me_plane_015.use_remesh_preserve_attributes = False
me_plane_015.use_mirror_vertex_groups = False
me_plane_015.update()
me_cube = bpy.data.meshes.new('Cube')
me_cube.from_pydata([(-0.7428, -1.0, -1.0), (-0.7428, -1.0, 1.0), (-0.7428, 1.0, -1.0), (-0.7428, 1.0, 1.0), (9.488, -1.0, -1.0), (9.488, -1.0, 1.0), (9.488, 1.0, -1.0), (9.488, 1.0, 1.0)], [], [(1, 3, 2, 0), (3, 7, 6, 2), (7, 5, 4, 6), (5, 1, 0, 4), (0, 2, 6, 4), (5, 7, 3, 1)])
me_cube.use_remesh_preserve_volume = False
me_cube.use_remesh_preserve_attributes = False
me_cube.use_mirror_vertex_groups = False
me_cube.update()
me_plane_009 = bpy.data.meshes.new('Plane.009')
me_plane_009.from_pydata([(24.84, -10.45, -11.04), (21.87, -14.18, -11.82), (26.84, -13.48, -12.62), (29.46, -10.86, -11.47), (20.85, -11.83, -11.11), (22.33, -15.9, -15.17), (31.86, -13.67, -12.07), (27.77, -7.984, -10.92), (20.3, -7.789, -11.12), (18.01, -14.09, -11.76), (18.41, -16.0, -14.15), (26.13, -15.69, -16.12), (33.04, -10.79, -10.95), (29.72, -15.68, -14.78), (31.02, -8.308, -11.36), (25.37, -6.849, -10.63), (15.18, -12.09, -12.13), (19.66, -17.71, -18.17), (23.87, -17.19, -17.95), (34.96, -13.81, -11.92), (33.47, -16.71, -14.55), (30.11, -6.219, -10.02), (26.4, -5.593, -9.992), (23.43, -5.513, -10.65), (13.95, -8.406, -11.23), (14.37, -14.84, -12.6), (15.75, -15.43, -13.74), (15.14, -17.13, -16.49), (27.56, -17.39, -17.8), (34.88, -10.8, -11.24), (35.03, -8.553, -10.59), (31.53, -18.27, -17.94), (20.52, -5.862, -10.21), (16.14, -5.203, -10.35), (10.78, -10.53, -12.05), (11.12, -13.26, -13.75), (15.69, -19.39, -21.84), (24.66, -18.91, -20.73), (38.34, -11.78, -11.35), (36.43, -16.79, -13.37), (35.36, -18.57, -18.34), (34.37, -7.11, -8.58), (27.56, -3.772, -7.584), (23.09, -4.38, -8.891), (12.21, -6.261, -10.77), (12.32, -8.65, -10.97), (11.51, -15.59, -15.48), (12.34, -17.42, -19.29), (20.24, -19.61, -22.0), (29.31, -19.17, -19.89), (39.41, -15.38, -12.05), (37.23, -17.58, -16.6), (33.63, -20.82, -21.01), (39.12, -6.568, -8.461), (31.94, -5.066, -7.635), (18.92, -3.726, -9.096), (12.07, -3.063, -9.305), (7.968, -13.15, -13.93), (9.68, -8.296, -10.88), (10.99, -18.7, -22.6), (19.12, -21.27, -24.91), (23.51, -21.27, -25.34), (29.2, -21.75, -24.39), (31.41, -20.11, -21.47), (42.29, -14.09, -10.95), (39.55, -8.517, -11.08), (41.45, -16.72, -14.58), (38.29, -19.89, -21.19), (36.18, -6.252, -7.425), (24.68, -1.579, -4.525), (30.89, -2.656, -4.771), (18.86, -1.997, -6.644), (16.16, -2.796, -7.852), (7.836, -5.329, -10.61), (7.497, -9.882, -11.89), (6.849, -15.77, -16.26), (8.146, -17.32, -19.78), (11.4, -20.92, -26.28), (16.71, -21.33, -26.29), (43.85, -15.76, -12.53), (42.85, -10.42, -10.92), (43.13, -18.23, -18.22), (32.68, -22.54, -24.33), (35.34, -23.1, -25.17), (42.14, -7.011, -10.19), (39.61, -5.357, -6.272), (35.52, -4.269, -4.918), (27.87, -1.747, -4.763), (7.38, -3.151, -8.622), (14.26, -1.755, -5.183), (4.063, -11.47, -12.78), (3.926, -7.84, -11.25), (4.395, -14.84, -14.81), (6.704, -19.92, -23.98), (19.72, -22.81, -28.48), (27.7, -22.25, -27.29), (46.03, -14.61, -11.49), (46.64, -12.24, -10.5), (47.39, -16.32, -14.72), (37.72, -21.99, -24.7), (43.61, -19.05, -20.96), (43.42, -5.535, -8.023), (19.5, -0.1865, -2.367), (28.05, -0.8476, -2.681), (34.28, -2.032, -2.811), (16.15, -2.426, -5.797), (9.957, -1.836, -5.791), (3.342, -4.098, -8.902), (2.793, -15.4, -16.81), (3.689, -17.27, -19.02), (3.616, -18.97, -22.27), (6.032, -21.91, -25.95), (15.01, -22.51, -27.99), (25.04, -21.98, -28.59), (32.56, -23.77, -28.15), (46.35, -10.76, -11.06), (46.09, -8.009, -10.38), (47.28, -18.99, -19.08), (37.55, -23.52, -27.09), (41.26, -21.72, -24.97), (46.29, -19.43, -20.51), (42.88, -3.108, -5.812), (39.12, -3.387, -4.569), (15.9, -1.031, -3.258), (24.3, -0.56, -2.696), (31.74, -0.9684, -2.248), (37.59, -2.331, -2.397), (4.845, -2.166, -6.5), (4.256, -5.83, -11.45), (12.63, -1.078, -2.056), (0.02999, -10.7, -11.15), (1.439, -13.9, -12.68), (0.2586, -14.96, -14.71), (3.846, -21.01, -24.97), (8.724, -23.03, -28.14), (12.91, -23.11, -28.78), (15.81, -24.67, -30.18), (23.99, -24.49, -32.6), (28.46, -23.55, -31.0), (50.87, -14.17, -11.73), (48.66, -9.662, -10.21), (50.15, -18.41, -17.56), (35.87, -23.55, -29.22), (46.72, -20.33, -22.96), (46.47, -4.377, -7.34), (15.49, 0.966, 0.2148), (21.27, 0.324, -0.9624), (25.45, -0.1422, -1.714), (30.65, 0.1645, -0.9187), (34.83, -0.1631, -0.3621), (7.697, -1.235, -2.654), (-0.6664, -5.517, -10.94), (0.7486, -2.821, -5.143), (-1.332, -8.612, -10.98), (-1.292, -16.68, -18.63), (-0.2918, -18.91, -21.54), (0.8651, -21.29, -25.43), (4.289, -22.68, -27.21), (19.29, -24.75, -31.94), (31.84, -25.78, -33.04), (50.25, -10.91, -10.01), (50.48, -16.41, -14.43), (48.81, -19.99, -20.78), (35.19, -24.78, -31.54), (38.3, -25.66, -31.61), (41.49, -25.35, -29.01), (45.97, -23.56, -27.4), (48.23, -6.185, -8.475), (42.7, -2.276, -3.544), (46.58, -2.258, -5.306), (27.78, 0.02633, -0.3503), (39.19, -1.197, -0.1979), (3.156, -1.709, -3.748), (-0.8706, -3.525, -7.294), (11.1, 0.3577, -0.1505), (-4.0, -14.0, -11.0), (-4.0, -11.0, -11.0), (-4.0, -15.71, -14.43), (4.706, -24.39, -30.32), (11.81, -24.79, -31.5), (16.39, -25.7, -33.58), (20.04, -27.0, -34.42), (27.66, -26.5, -34.28), (52.8, -12.17, -10.97), (53.32, -17.21, -14.94), (52.53, -9.662, -10.39), (49.87, -8.057, -9.707), (52.52, -20.64, -20.57), (49.8, -22.12, -24.6), (49.67, -4.165, -5.381), (40.88, -2.443, -1.136), (16.84, 1.659, 1.112), (20.28, 1.781, 1.112), (24.31, 1.021, 1.112), (25.29, 0.9814, 1.112), (26.02, 0.867, 1.112), (29.33, 0.6533, 1.112), (29.79, 0.7047, 1.112), (32.4, 1.225, 0.9753), (36.84, 0.4738, 1.112), (39.08, -0.1233, 1.112), (3.886, -0.1897, -0.5859), (-4.0, -3.667, -8.333), (-4.0, -2.333, -5.667), (1.199, -1.285, -2.183), (-4.0, -8.0, -11.0), (7.891, 0.7329, 0.3591), (-4.0, -17.43, -17.86), (-4.0, -19.14, -21.29), (-4.0, -20.86, -24.71), (1.735, -23.81, -28.33), (8.194, -25.04, -30.58), (24.41, -27.97, -34.52), (30.49, -27.76, -35.21), (35.33, -27.36, -34.64), (54.1, -14.86, -12.27), (54.55, -19.83, -18.03), (41.59, -26.7, -31.86), (45.69, -26.59, -31.82), (49.43, -25.13, -29.22), (52.54, -5.86, -8.376), (47.71, -2.297, -3.442), (45.48, -2.194, -1.557), (10.76, 2.179, 2.195), (15.11, 1.597, 1.112), (31.57, 1.093, 1.112), (32.51, 1.267, 1.112), (34.56, 0.6971, 1.112), (42.59, -1.078, 1.112), (43.03, -1.202, 1.112), (-4.0, -5.0, -11.0), (-4.0, -1.0, -3.0), (-4.0, -22.57, -28.14), (-0.008092, -24.57, -31.05), (6.984, -26.94, -33.44), (13.01, -27.21, -34.83), (16.55, -29.47, -35.83), (22.41, -29.36, -35.04), (26.99, -29.1, -35.02), (55.41, -12.7, -11.16), (55.13, -15.9, -13.27), (54.14, -8.075, -9.484), (53.52, -22.6, -24.59), (56.72, -21.07, -20.83), (57.26, -18.84, -17.54), (38.78, -27.59, -35.39), (41.64, -27.49, -33.76), (51.68, -24.46, -27.67), (53.79, -4.373, -5.873), (49.67, -3.861, -2.309), (43.49, -1.158, 1.112), (15.11, 2.949, 2.982), (32.37, 1.262, 1.112), (-0.4774, 0.3492, 0.5517), (6.32, 1.038, 1.453), (2.042, -25.84, -33.17), (18.84, -29.5, -35.61), (31.77, -29.65, -35.1), (56.84, -9.694, -9.578), (55.87, -17.07, -15.3), (38.91, -29.62, -35.11), (50.07, -27.24, -32.42), (52.52, -26.51, -31.08), (56.91, -4.814, -8.704), (51.91, -4.237, -2.757), (56.85, -7.103, -9.86), (49.75, -1.922, -0.3749), (46.95, -0.8533, 1.112), (12.16, 4.13, 5.173), (3.157, 1.362, 2.508), (-4.0, 0.3333, -0.3333), (7.384, 2.497, 4.174), (-4.0, -24.29, -31.57), (-0.6646, -26.41, -33.85), (2.368, -28.91, -34.61), (10.34, -30.74, -35.7), (20.26, -32.23, -35.65), (24.33, -30.49, -35.18), (27.5, -31.8, -34.94), (36.03, -29.03, -34.96), (58.75, -15.15, -12.68), (58.38, -11.91, -9.981), (55.36, -24.84, -28.9), (56.7, -22.97, -25.36), (60.81, -20.12, -19.21), (59.32, -16.97, -16.08), (44.97, -27.47, -33.51), (48.89, -27.93, -33.54), (57.24, -3.463, -6.109), (55.41, -3.447, -3.079), (48.13, -0.9583, 1.112), (15.11, 4.078, 4.583), (-0.9223, 1.799, 3.924), (-4.0, 1.667, 2.333), (5.815, -30.78, -35.53), (13.43, -33.08, -35.89), (17.39, -32.87, -36.34), (31.49, -32.79, -35.1), (35.35, -30.88, -35.27), (59.95, -8.972, -10.25), (60.07, -22.24, -23.73), (61.1, -18.15, -17.2), (42.81, -29.51, -33.74), (52.38, -27.59, -33.92), (55.03, -26.69, -32.77), (60.73, -6.062, -10.47), (60.73, -4.293, -8.352), (54.46, -1.467, -0.3014), (49.41, -1.107, 1.112), (15.11, 5.21, 6.242), (7.931, 3.645, 6.77), (3.097, 2.81, 5.705), (-4.0, -26.0, -35.0), (-1.597, -29.93, -35.32), (2.045, -32.33, -35.86), (7.57, -33.7, -35.57), (17.33, -35.37, -35.5), (23.98, -34.25, -35.21), (27.99, -35.59, -34.89), (61.62, -11.89, -10.71), (62.0, -17.43, -15.02), (59.3, -24.23, -28.05), (63.62, -21.25, -21.71), (63.65, -19.12, -17.91), (42.72, -33.02, -34.57), (38.33, -32.89, -35.22), (46.23, -30.44, -34.09), (51.82, -29.98, -34.47), (58.39, -26.14, -31.7), (60.14, -2.501, -6.025), (57.7, -1.968, -3.443), (56.75, -1.061, -0.6698), (51.55, -0.7402, 1.112), (53.64, -0.5611, 1.112), (11.99, 4.712, 7.96), (-1.366, 3.383, 6.022), (-4.0, 3.0, 5.0), (11.52, -35.6, -35.13), (21.11, -36.41, -35.59), (32.06, -35.85, -34.96), (35.39, -34.49, -35.38), (63.28, -15.26, -12.19), (62.21, -8.917, -9.984), (63.13, -7.206, -10.65), (61.71, -24.13, -26.78), (63.15, -22.79, -24.58), (48.79, -29.99, -33.99), (55.68, -27.98, -34.3), (64.02, -5.803, -9.805), (64.25, -3.605, -6.473), (56.29, 0.08074, 1.642), (54.89, 0.1256, 1.911), (54.89, -0.434, 1.112), (15.11, 5.264, 8.888), (15.84, 5.39, 8.888), (16.08, 5.442, 9.66), (4.531, 4.115, 7.856), (8.226, 5.138, 10.05), (0.7872, 4.224, 8.746), (-4.0, -29.0, -35.0), (-2.416, -32.97, -35.37), (3.336, -35.64, -36.01), (7.018, -35.95, -35.44), (19.68, -38.0, -35.0), (23.62, -38.0, -35.0), (31.17, -38.48, -35.0), (66.0, -12.43, -11.0), (66.0, -9.431, -11.0), (66.0, -17.15, -14.43), (62.75, -26.3, -31.17), (66.0, -20.57, -21.29), (66.0, -22.29, -24.71), (46.25, -32.9, -34.76), (39.28, -36.35, -35.15), (48.3, -33.11, -35.11), (56.01, -32.1, -35.13), (59.64, -29.27, -33.84), (62.45, -1.294, -3.027), (59.65, -1.462, -1.276), (59.57, 0.1116, 2.378), (56.54, 1.512, 4.326), (54.89, 0.9002, 3.381), (12.94, 4.846, 10.63), (16.77, 5.367, 8.888), (-4.0, 4.333, 7.667), (-4.0, -32.0, -35.0), (-0.8651, -34.46, -35.89), (15.74, -38.0, -35.0), (7.872, -38.0, -35.0), (27.4, -38.24, -35.0), (34.95, -38.72, -35.0), (66.0, -15.43, -11.0), (66.0, -6.431, -11.0), (66.0, -24.0, -28.14), (66.0, -18.86, -17.86), (46.22, -36.04, -35.15), (43.44, -37.33, -35.32), (53.23, -34.66, -35.14), (66.0, -5.097, -8.333), (66.0, -2.431, -3.0), (54.89, 1.97, 4.603), (15.29, 6.154, 11.48), (20.05, 5.746, 8.888), (20.74, 6.064, 10.07), (4.07, 5.169, 10.89), (11.23, 7.253, 12.69), (-4.0, 5.667, 10.33), (-4.0, -35.0, -35.0), (3.936, -38.0, -35.0), (0.0, -38.0, -35.0), (11.81, -38.0, -35.0), (63.63, -30.46, -34.1), (66.0, -25.72, -31.57), (42.51, -39.19, -35.0), (38.73, -38.95, -35.0), (55.72, -34.31, -35.15), (60.79, -32.82, -34.74), (49.43, -37.61, -35.33), (66.0, -3.764, -5.667), (66.0, -1.097, -0.3333), (62.43, -1.55, 0.508), (59.69, 2.881, 6.167), (55.94, 3.917, 7.477), (54.89, 3.495, 6.454), (19.33, 7.2, 11.93), (22.28, 5.759, 8.888), (6.261, 7.164, 12.71), (1.568, 4.902, 12.07), (66.0, -27.43, -35.0), (46.29, -39.43, -35.0), (55.86, -37.06, -34.88), (57.87, -34.33, -35.63), (52.29, -37.95, -35.07), (63.48, -0.1173, 2.594), (61.91, 1.799, 4.917), (54.89, 3.993, 7.339), (15.74, 10.0, 13.0), (24.16, 6.198, 8.888), (24.32, 6.907, 10.08), (24.6, 7.229, 12.22), (3.429, 6.045, 13.53), (7.872, 10.0, 13.0), (0.4313, 6.773, 13.49), (-4.0, -38.0, -35.0), (64.53, -32.82, -34.79), (66.0, -30.43, -35.0), (62.53, -34.18, -35.58), (49.63, -39.43, -35.0), (62.85, 2.869, 7.061), (60.56, 3.588, 8.348), (54.89, 4.49, 8.888), (11.81, 10.0, 13.0), (19.68, 10.0, 13.0), (25.36, 5.985, 8.888), (26.85, 6.584, 10.28), (23.62, 10.0, 13.0), (3.936, 10.0, 13.0), (-4.0, 7.0, 13.0), (59.46, -36.11, -36.1), (52.97, -39.43, -35.0), (66.0, 0.2359, 2.333), (66.0, 1.569, 5.0), (57.59, 4.569, 10.12), (53.03, 5.252, 10.6), (27.65, 5.326, 8.888), (27.4, 9.762, 13.0), (0.0, 10.0, 13.0), (66.0, -33.43, -35.0), (59.66, -39.43, -35.0), (56.31, -39.43, -35.0), (61.8, -37.05, -34.95), (63.25, 3.624, 8.927), (66.0, 2.903, 7.667), (61.31, 4.251, 10.01), (55.93, 6.815, 12.24), (52.15, 4.803, 8.888), (29.09, 4.683, 8.888), (29.83, 5.351, 10.43), (28.07, 6.561, 12.62), (-4.0, 10.0, 13.0), (66.0, -36.43, -35.0), (59.36, 5.89, 11.73), (52.69, 5.959, 13.03), (49.19, 5.171, 9.766), (49.77, 4.899, 8.888), (30.71, 4.106, 8.888), (30.58, 7.029, 12.26), (63.0, -39.43, -35.0), (63.06, 6.096, 11.83), (66.0, 4.236, 10.33), (52.97, 8.569, 13.0), (49.56, 6.297, 12.39), (59.66, 8.569, 13.0), (48.94, 4.586, 8.888), (31.74, 4.099, 8.888), (33.08, 5.468, 10.61), (31.17, 9.523, 13.0), (66.0, -39.43, -35.0), (56.31, 8.569, 13.0), (46.41, 5.872, 10.84), (47.51, 4.324, 8.888), (34.14, 3.999, 8.888), (32.81, 7.612, 12.06), (66.0, 5.569, 13.0), (63.0, 8.569, 13.0), (49.63, 8.569, 13.0), (45.93, 5.683, 11.87), (45.96, 4.216, 8.888), (36.06, 3.893, 8.888), (38.98, 5.189, 10.67), (34.95, 9.285, 13.0), (66.0, 8.569, 13.0), (46.29, 8.569, 13.0), (43.89, 5.9, 11.5), (43.17, 5.143, 9.396), (44.08, 4.536, 8.888), (39.14, 4.747, 8.888), (36.34, 6.77, 12.17), (41.91, 6.452, 12.25), (43.08, 4.808, 8.888), (42.41, 4.963, 8.888), (38.73, 9.046, 13.0), (42.51, 8.808, 13.0), (15.11, 2.123, 1.112), (15.11, 4.123, 8.888), (54.89, 4.123, 8.888), (54.89, 2.123, 1.112), (15.5, 2.223, 1.501), (15.5, 4.023, 8.499), (54.5, 4.023, 8.499), (54.5, 2.223, 1.501), (15.5, 3.0, 1.501), (54.5, 3.0, 1.501), (15.5, 5.0, 8.499), (54.5, 5.0, 8.499), (15.5, 6.0, -5.0), (54.5, 6.0, -5.0), (15.5, 6.0, 8.499), (54.5, 6.0, 8.499), (15.5, 31.0, -5.0), (54.5, 31.0, -5.0), (15.5, 31.0, 8.499), (54.5, 31.0, 8.499), (74.5, 6.0, -5.0), (74.5, 6.0, 8.499), (74.5, 31.0, -5.0), (74.5, 31.0, 8.499)], [], [(0, 1, 2), (3, 0, 2), (0, 4, 1), (1, 5, 2), (3, 2, 6), (3, 7, 0), (8, 4, 0), (4, 9, 1), (10, 5, 1), (5, 11, 2), (12, 3, 6), (13, 6, 2), (14, 7, 3), (7, 15, 0), (15, 8, 0), (4, 8, 16), (4, 16, 9), (9, 10, 1), (10, 17, 5), (5, 18, 11), (11, 13, 2), (12, 6, 19), (12, 14, 3), (13, 20, 6), (14, 21, 7), (7, 22, 15), (15, 23, 8), (8, 24, 16), (16, 25, 9), (26, 10, 9), (27, 17, 10), (17, 18, 5), (18, 28, 11), (11, 28, 13), (29, 12, 19), (20, 19, 6), (30, 14, 12), (13, 31, 20), (21, 14, 30), (21, 22, 7), (22, 23, 15), (23, 32, 8), (33, 24, 8), (16, 24, 34), (25, 16, 35), (25, 26, 9), (26, 27, 10), (27, 36, 17), (37, 18, 17), (18, 37, 28), (28, 31, 13), (38, 29, 19), (29, 30, 12), (20, 39, 19), (31, 40, 20), (41, 21, 30), (22, 21, 42), (23, 22, 43), (32, 23, 43), (32, 33, 8), (33, 44, 24), (16, 34, 35), (24, 45, 34), (35, 46, 25), (46, 26, 25), (27, 26, 46), (36, 27, 47), (36, 48, 17), (48, 37, 17), (37, 49, 28), (28, 49, 31), (50, 38, 19), (30, 29, 38), (51, 39, 20), (39, 50, 19), (52, 40, 31), (40, 51, 20), (53, 41, 30), (21, 41, 54), (22, 42, 43), (21, 54, 42), (55, 32, 43), (33, 32, 55), (44, 33, 56), (44, 45, 24), (35, 34, 57), (45, 58, 34), (46, 35, 57), (47, 27, 46), (59, 36, 47), (60, 48, 36), (61, 37, 48), (62, 49, 37), (49, 63, 31), (64, 38, 50), (65, 30, 38), (39, 51, 66), (39, 66, 50), (63, 52, 31), (52, 67, 40), (67, 51, 40), (65, 53, 30), (41, 53, 68), (41, 68, 54), (43, 42, 69), (42, 54, 70), (55, 43, 71), (72, 33, 55), (73, 44, 56), (33, 72, 56), (45, 44, 58), (34, 74, 57), (58, 74, 34), (75, 46, 57), (76, 47, 46), (59, 47, 76), (59, 77, 36), (78, 60, 36), (60, 61, 48), (61, 62, 37), (49, 62, 63), (79, 64, 50), (64, 80, 38), (80, 65, 38), (51, 81, 66), (66, 79, 50), (63, 82, 52), (52, 83, 67), (51, 67, 81), (84, 53, 65), (53, 85, 68), (54, 68, 86), (43, 69, 71), (42, 87, 69), (87, 42, 70), (70, 54, 86), (72, 55, 71), (88, 73, 56), (44, 73, 58), (56, 72, 89), (74, 90, 57), (58, 91, 74), (75, 57, 92), (75, 76, 46), (93, 59, 76), (77, 59, 93), (77, 78, 36), (94, 60, 78), (60, 94, 61), (95, 62, 61), (62, 82, 63), (64, 79, 96), (80, 64, 97), (80, 84, 65), (66, 81, 98), (66, 98, 79), (82, 83, 52), (83, 99, 67), (67, 100, 81), (53, 84, 101), (85, 53, 101), (68, 85, 86), (71, 69, 102), (69, 87, 103), (87, 70, 103), (70, 86, 104), (105, 72, 71), (88, 56, 106), (73, 88, 107), (58, 73, 91), (56, 89, 106), (72, 105, 89), (91, 90, 74), (90, 92, 57), (108, 75, 92), (109, 76, 75), (110, 93, 76), (111, 77, 93), (112, 78, 77), (112, 94, 78), (94, 113, 61), (113, 95, 61), (95, 114, 62), (114, 82, 62), (97, 64, 96), (98, 96, 79), (115, 80, 97), (116, 84, 80), (81, 117, 98), (82, 114, 83), (118, 99, 83), (99, 119, 67), (119, 100, 67), (100, 120, 81), (84, 116, 101), (85, 101, 121), (85, 122, 86), (71, 102, 123), (69, 124, 102), (124, 69, 103), (70, 125, 103), (125, 70, 104), (104, 86, 126), (105, 71, 123), (88, 106, 127), (128, 73, 107), (107, 88, 127), (73, 128, 91), (106, 89, 129), (89, 105, 123), (90, 91, 130), (92, 90, 131), (132, 108, 92), (108, 109, 75), (109, 110, 76), (110, 133, 93), (133, 111, 93), (111, 134, 77), (135, 112, 77), (112, 136, 94), (137, 113, 94), (138, 95, 113), (95, 138, 114), (97, 96, 139), (96, 98, 139), (140, 115, 97), (115, 116, 80), (120, 117, 81), (117, 141, 98), (114, 142, 83), (142, 118, 83), (99, 118, 119), (119, 143, 100), (143, 120, 100), (116, 144, 101), (122, 85, 121), (101, 144, 121), (86, 122, 126), (123, 102, 145), (102, 124, 146), (124, 103, 147), (103, 125, 148), (125, 104, 149), (104, 126, 149), (127, 106, 150), (151, 128, 107), (107, 127, 152), (128, 151, 91), (150, 106, 129), (129, 89, 123), (90, 130, 131), (91, 153, 130), (131, 132, 92), (132, 154, 108), (154, 109, 108), (155, 110, 109), (156, 133, 110), (133, 157, 111), (157, 134, 111), (134, 135, 77), (136, 112, 135), (136, 158, 94), (158, 137, 94), (137, 138, 113), (138, 159, 114), (160, 97, 139), (98, 161, 139), (160, 140, 97), (116, 115, 140), (120, 162, 117), (162, 141, 117), (141, 161, 98), (163, 142, 114), (164, 118, 142), (118, 165, 119), (166, 143, 119), (120, 143, 162), (144, 116, 167), (122, 121, 168), (144, 169, 121), (126, 122, 168), (129, 123, 145), (102, 146, 145), (124, 147, 146), (103, 170, 147), (170, 103, 148), (148, 125, 149), (126, 171, 149), (172, 127, 150), (173, 151, 107), (173, 107, 152), (152, 127, 172), (151, 153, 91), (150, 129, 174), (131, 130, 175), (130, 153, 176), (132, 131, 175), (154, 132, 177), (154, 155, 109), (155, 156, 110), (157, 133, 156), (157, 178, 134), (179, 135, 134), (179, 136, 135), (136, 180, 158), (158, 181, 137), (182, 138, 137), (138, 182, 159), (159, 163, 114), (183, 160, 139), (161, 184, 139), (185, 140, 160), (186, 116, 140), (162, 187, 141), (161, 141, 184), (163, 164, 142), (118, 164, 165), (165, 166, 119), (143, 166, 188), (143, 188, 162), (144, 167, 189), (116, 186, 167), (121, 169, 168), (169, 144, 189), (126, 168, 190), (174, 129, 145), (191, 145, 146, 192), (193, 146, 147, 194), (194, 147, 170, 195), (196, 170, 148, 197), (148, 149, 198), (171, 126, 190), (199, 149, 171, 200), (172, 150, 201), (151, 173, 202), (173, 152, 203), (204, 152, 172), (153, 151, 205), (206, 150, 174), (130, 176, 175), (153, 205, 176), (177, 132, 175), (207, 154, 177), (155, 154, 208), (156, 155, 209), (210, 157, 156), (178, 157, 210), (178, 211, 134), (211, 179, 134), (180, 136, 179), (180, 181, 158), (181, 212, 137), (212, 182, 137), (182, 213, 159), (214, 163, 159), (215, 183, 139), (183, 185, 160), (184, 215, 139), (186, 140, 185), (162, 188, 187), (187, 216, 141), (141, 216, 184), (163, 214, 164), (164, 217, 165), (218, 166, 165), (166, 219, 188), (167, 220, 189), (167, 186, 220), (169, 221, 168), (169, 189, 221), (190, 168, 222), (174, 145, 223), (224, 145, 191), (192, 146, 193), (195, 170, 196), (197, 148, 198, 225), (226, 198, 149, 227), (228, 171, 190, 229), (227, 149, 199), (200, 171, 228), (204, 172, 201), (150, 206, 201), (230, 151, 202), (202, 173, 203), (203, 152, 231), (152, 204, 231), (151, 230, 205), (206, 174, 223), (154, 207, 208), (155, 208, 209), (156, 209, 232), (210, 156, 232), (233, 178, 210), (234, 211, 178), (211, 234, 179), (235, 180, 179), (181, 180, 236), (212, 181, 237), (182, 212, 238), (213, 182, 238), (213, 214, 159), (239, 183, 215), (185, 183, 239), (215, 184, 240), (241, 186, 185), (188, 242, 187), (187, 243, 216), (216, 244, 184), (214, 245, 164), (246, 217, 164), (217, 218, 165), (166, 218, 219), (219, 247, 188), (220, 248, 189), (186, 241, 220), (168, 221, 222), (189, 249, 221), (229, 190, 222, 250), (353, 309, 524), (225, 198, 252), (252, 198, 226), (253, 204, 201), (201, 206, 254), (204, 253, 231), (254, 206, 223), (233, 210, 232), (255, 178, 233), (255, 234, 178), (234, 235, 179), (180, 235, 236), (256, 181, 236), (212, 237, 238), (181, 256, 237), (257, 213, 238), (214, 213, 257), (240, 239, 215), (258, 185, 239), (184, 259, 240), (241, 185, 258), (247, 242, 188), (187, 242, 243), (243, 244, 216), (244, 259, 184), (245, 214, 260), (245, 246, 164), (217, 246, 218), (218, 261, 219), (262, 247, 219), (220, 263, 248), (189, 248, 264), (241, 265, 220), (222, 221, 266), (249, 189, 264), (221, 249, 266), (250, 222, 267), (524, 291, 251), (253, 201, 269), (269, 201, 254), (253, 270, 231), (254, 223, 271), (272, 233, 232), (273, 255, 233), (234, 255, 274), (235, 234, 275), (235, 275, 236), (256, 236, 276), (238, 237, 277), (237, 256, 276), (257, 238, 278), (279, 214, 257), (239, 240, 280), (258, 239, 281), (240, 259, 280), (265, 241, 258), (247, 282, 242), (242, 283, 243), (243, 284, 244), (259, 244, 285), (246, 245, 260), (214, 279, 260), (246, 286, 218), (287, 261, 218), (261, 262, 219), (247, 262, 282), (265, 263, 220), (263, 288, 248), (264, 248, 289), (267, 222, 266, 290), (249, 264, 266), (224, 523, 251), (223, 268, 271), (292, 253, 269), (269, 254, 271), (270, 253, 293), (273, 233, 272), (255, 273, 274), (294, 234, 274), (234, 294, 275), (236, 275, 295), (236, 296, 276), (278, 238, 277), (277, 237, 276), (297, 257, 278), (279, 257, 298), (281, 239, 280), (299, 258, 281), (259, 285, 280), (265, 258, 299), (282, 283, 242), (283, 300, 243), (300, 284, 243), (284, 301, 244), (244, 301, 285), (302, 246, 260), (260, 279, 298), (286, 246, 302), (286, 287, 218), (287, 303, 261), (303, 262, 261), (262, 304, 282), (265, 305, 263), (263, 306, 288), (248, 288, 289), (264, 289, 307), (290, 266, 308), (264, 307, 266), (251, 268, 223), (271, 268, 310), (292, 269, 311), (253, 292, 293), (311, 269, 271), (312, 273, 272), (273, 313, 274), (294, 274, 314), (275, 294, 315), (296, 236, 295), (295, 275, 315), (276, 296, 316), (278, 277, 317), (277, 276, 317), (297, 278, 318), (257, 297, 298), (319, 281, 280), (299, 281, 319), (285, 320, 280), (305, 265, 299), (282, 321, 283), (321, 300, 283), (284, 300, 322), (301, 284, 323), (285, 301, 320), (302, 260, 324), (325, 260, 298), (326, 286, 302), (287, 286, 326), (303, 287, 327), (262, 303, 304), (304, 328, 282), (305, 306, 263), (306, 329, 288), (289, 288, 330), (289, 331, 307), (308, 266, 332), (332, 266, 307, 333), (334, 268, 309), (309, 291, 524), (311, 271, 310), (268, 334, 310), (335, 292, 311), (293, 292, 336), (313, 273, 312), (274, 313, 314), (315, 294, 314), (296, 295, 316), (295, 315, 337), (338, 276, 316), (318, 278, 317), (276, 338, 317), (339, 297, 318), (298, 297, 340), (341, 319, 280), (342, 299, 319), (320, 341, 280), (343, 305, 299), (328, 321, 282), (321, 344, 300), (284, 322, 323), (300, 345, 322), (301, 323, 320), (326, 302, 324), (260, 325, 324), (325, 298, 340), (346, 287, 326), (347, 303, 327), (287, 346, 327), (303, 347, 304), (304, 347, 328), (306, 305, 348), (329, 306, 349), (288, 329, 330), (289, 330, 331), (307, 331, 350), (333, 307, 350, 351, 352), (309, 268, 291), (334, 309, 353, 354, 355), (356, 311, 310), (310, 334, 357), (335, 311, 358), (292, 335, 336), (359, 313, 312), (313, 360, 314), (315, 314, 361), (295, 337, 316), (315, 362, 337), (338, 316, 363), (318, 317, 364), (317, 338, 364), (339, 318, 365), (297, 339, 340), (319, 341, 366), (342, 319, 367), (342, 343, 299), (341, 320, 368), (305, 343, 348), (328, 369, 321), (369, 344, 321), (344, 345, 300), (323, 322, 370), (322, 345, 371), (320, 323, 368), (372, 326, 324), (324, 325, 373), (373, 325, 340), (346, 326, 374), (375, 347, 327), (327, 346, 374), (347, 376, 328), (306, 348, 349), (329, 349, 377), (330, 329, 377), (330, 378, 331), (350, 331, 379), (351, 350, 380, 381), (382, 334, 355), (383, 355, 354), (356, 310, 357), (311, 356, 358), (334, 382, 357), (335, 358, 384), (336, 335, 384), (313, 359, 385), (360, 313, 385), (314, 360, 386), (362, 315, 361), (361, 314, 386), (316, 337, 387), (337, 362, 388), (338, 363, 364), (316, 387, 363), (389, 318, 364), (339, 365, 390), (318, 389, 365), (340, 339, 390), (319, 366, 367), (341, 391, 366), (343, 342, 367), (391, 341, 368), (348, 343, 392), (328, 376, 369), (344, 369, 393), (345, 344, 393), (394, 323, 370), (370, 322, 371), (371, 345, 393), (323, 394, 368), (372, 324, 395), (326, 372, 374), (396, 324, 373), (373, 340, 390), (375, 327, 397), (376, 347, 375), (397, 327, 374), (349, 348, 398), (377, 349, 399), (330, 377, 378), (331, 378, 379), (350, 379, 380), (381, 380, 400), (382, 355, 401), (402, 403, 355, 383), (404, 356, 357), (358, 356, 404), (357, 382, 405), (384, 358, 406), (360, 385, 407), (386, 360, 407), (362, 361, 408), (361, 386, 409), (337, 410, 387), (410, 337, 388), (388, 362, 408), (392, 343, 367), (398, 348, 392), (376, 411, 369), (369, 412, 393), (374, 372, 395), (324, 396, 395), (396, 373, 413), (414, 373, 390), (415, 375, 397), (416, 376, 375), (397, 374, 417), (418, 349, 398), (377, 399, 419), (349, 418, 399), (377, 420, 378), (378, 420, 379), (379, 421, 380), (400, 380, 422, 423), (405, 382, 401), (401, 355, 424), (425, 403, 402), (355, 403, 424), (404, 357, 426), (427, 358, 404), (426, 357, 405), (358, 427, 406), (386, 407, 409), (408, 361, 409), (411, 376, 416), (369, 411, 428), (412, 369, 428), (417, 374, 395), (395, 396, 429), (396, 413, 429), (373, 414, 413), (415, 397, 430), (375, 415, 431), (416, 375, 431), (432, 397, 417), (420, 377, 419), (420, 433, 379), (421, 379, 434), (380, 421, 422), (423, 422, 435), (405, 401, 436), (401, 424, 436), (437, 438, 403, 425), (424, 403, 439), (440, 404, 426), (427, 404, 440), (426, 405, 441), (427, 442, 406), (407, 443, 409), (444, 411, 416), (428, 411, 445), (417, 395, 429), (431, 415, 430), (397, 432, 430), (416, 431, 446), (432, 417, 447), (433, 420, 419), (379, 433, 434), (421, 434, 448), (421, 449, 422), (435, 422, 450), (451, 405, 436), (424, 452, 436), (453, 454, 438, 437), (403, 438, 439), (424, 439, 455), (440, 426, 456), (442, 427, 440), (426, 441, 456), (405, 451, 441), (442, 457, 406), (444, 416, 446), (411, 444, 445), (447, 417, 429), (458, 431, 430), (430, 432, 459), (446, 431, 458), (459, 432, 447), (460, 433, 419), (434, 433, 461), (449, 421, 448), (448, 434, 461), (422, 449, 462), (450, 475, 484, 493, 500, 507, 515, 519, 520, 516, 508, 501, 494, 485, 476, 464, 453, 437, 425, 402, 383, 354, 353, 524, 525), (452, 424, 455), (464, 454, 453), (438, 454, 439), (455, 439, 465), (442, 440, 456), (457, 442, 466), (444, 446, 467), (445, 444, 467), (458, 430, 468), (469, 430, 459), (470, 446, 458), (433, 460, 461), (449, 448, 471), (472, 448, 461), (449, 473, 462), (463, 462, 474), (476, 477, 454, 464), (454, 478, 439), (439, 478, 465), (466, 442, 456), (479, 457, 466), (467, 446, 480), (470, 458, 468), (430, 469, 468), (446, 470, 480), (473, 449, 471), (471, 448, 472), (462, 473, 481), (482, 463, 474), (474, 462, 481), (475, 463, 483, 484), (485, 477, 476), (454, 477, 478), (478, 486, 465), (487, 470, 468), (480, 470, 487), (473, 471, 488), (489, 471, 472), (481, 473, 488), (482, 474, 490), (463, 482, 491), (474, 481, 492), (483, 463, 491), (484, 483, 493), (494, 495, 477, 485), (477, 486, 478), (486, 496, 465), (497, 480, 487), (488, 471, 489), (481, 488, 492), (491, 482, 490), (474, 498, 490), (498, 474, 492), (499, 483, 491), (493, 483, 500), (501, 495, 494), (477, 495, 486), (486, 502, 496), (503, 488, 489), (488, 504, 492), (505, 491, 490), (506, 499, 491), (500, 483, 499, 507), (508, 509, 495, 501), (495, 502, 486), (502, 510, 496), (488, 503, 511), (504, 488, 511), (491, 505, 512), (506, 491, 512), (513, 499, 506), (507, 499, 514, 515), (516, 509, 508), (495, 509, 517), (502, 495, 517), (502, 517, 510), (518, 506, 512), (518, 513, 506), (513, 514, 499), (515, 514, 519), (520, 514, 509, 516), (517, 509, 518), (517, 521, 510), (522, 518, 512), (509, 513, 518), (514, 513, 509), (519, 514, 520), (517, 518, 521), (518, 522, 521), (291, 268, 251), (422, 462, 463, 450), (526, 525, 529, 530), (145, 224, 223), (352, 351, 526), (527, 530, 532, 531), (523, 526, 530, 527), (525, 524, 528, 529), (524, 523, 527, 528), (529, 528, 533, 534), (530, 529, 534, 532), (528, 527, 531, 533), (533, 531, 535, 537), (534, 533, 537, 538), (532, 534, 538, 536), (531, 532, 536, 535), (536, 538, 544, 543), (535, 536, 540, 539), (537, 535, 539, 541), (538, 537, 541, 542), (540, 542, 541, 539), (524, 251, 523), (224, 191, 192, 193, 194, 195, 196, 197, 225, 252, 226, 227, 199, 200, 228, 229, 250, 267, 290, 308, 332, 333, 352, 526, 523), (223, 224, 251), (351, 381, 526), (381, 400, 423, 526), (450, 463, 475), (435, 450, 525), (423, 435, 525), (543, 544, 546, 545), (540, 536, 543, 545), (538, 542, 546, 544), (542, 540, 545, 546)])
me_plane_009.use_remesh_preserve_volume = False
me_plane_009.use_remesh_preserve_attributes = False
me_plane_009.use_mirror_vertex_groups = False
me_plane_009.update()
me_plane_004 = bpy.data.meshes.new('Plane.004')
me_plane_004.from_pydata([(0.0, -6.0, 3.0), (12.0, -6.0, 3.0), (0.0, 0.0, 3.0), (12.0, 0.0, 3.0), (18.0, -6.0, 3.0), (18.0, 0.0, 3.0), (12.0, -16.0, 3.0), (18.0, -13.0, 3.0), (12.0, -22.0, 3.0), (18.0, -22.0, 3.0), (4.0, -16.0, 3.0), (4.0, -22.0, 3.0), (52.0, -6.0, 3.0), (52.0, 0.0, 3.0), (52.0, -13.0, 3.0), (52.0, -22.0, 3.0), (58.0, -18.0, 3.0), (54.0, -22.0, 3.0), (58.0, -6.0, 3.0), (63.0, 0.0, 3.0), (63.0, -6.0, 3.0), (-1.0, -9.0, -3.0), (67.0, -13.0, -3.0), (-1.0, 0.0, -3.0), (67.0, 0.0, -3.0), (3.0, -9.0, -3.0), (63.0, -13.0, -3.0), (3.0, -14.0, -3.0), (-1.0, -14.0, -3.0), (-1.0, -26.0, -3.0), (63.0, -26.0, -3.0), (-4.0, -2.0, 0.0), (68.0, -2.0, 0.0), (-4.0, 6.0, 0.0), (68.0, 6.0, 0.0), (18.0, -13.0, 2.0), (52.0, -13.0, 2.0), (18.0, -6.0, 2.0), (52.0, -6.0, 2.0)], [], [(0, 1, 3, 2), (3, 1, 4, 5), (4, 1, 6, 7), (7, 6, 8, 9), (8, 6, 10, 11), (7, 9, 15, 14), (5, 4, 12, 13), (14, 15, 17, 16), (12, 18, 13), (14, 16, 18, 12), (13, 18, 20, 19), (25, 23, 21), (26, 22, 24), (25, 24, 23), (24, 25, 26), (25, 27, 26), (30, 26, 27), (27, 28, 29), (27, 29, 30), (31, 32, 34, 33), (35, 36, 38, 37)])
me_plane_004.polygons.foreach_set('material_index', [1, 1, 1, 1, 1, 1, 1, 1, 1, 1, 1, 2, 2, 2, 2, 2, 2, 2, 2, 0, 3])
me_plane_004.materials.append(mat_high)
me_plane_004.materials.append(mat_play)
me_plane_004.materials.append(mat_low)
me_plane_004.materials.append(mat_material)
me_plane_004.use_remesh_preserve_volume = False
me_plane_004.use_remesh_preserve_attributes = False
me_plane_004.use_mirror_vertex_groups = False
me_plane_004.update()
me_plane_002 = bpy.data.meshes.new('Plane.002')
me_plane_002.from_pydata([(18.0, -13.0, 0.0), (52.0, -13.0, 0.0), (18.0, -6.0, 0.0), (52.0, -6.0, 0.0)], [], [(0, 1, 3, 2)])
me_plane_002.materials.append(mat_material)
me_plane_002.use_remesh_preserve_volume = False
me_plane_002.use_remesh_preserve_attributes = False
me_plane_002.use_mirror_vertex_groups = False
me_plane_002.update()
me_plane_011 = bpy.data.meshes.new('Plane.011')
me_plane_011.from_pydata([(6.0, -6.0, 0.0), (12.0, -6.0, 0.0), (6.0, 0.0, 0.0), (12.0, 0.0, 0.0), (18.0, -6.0, 0.0), (18.0, 0.0, 0.0), (12.0, -16.0, 0.0), (18.0, -13.0, 0.0), (12.0, -22.0, 0.0), (18.0, -22.0, 0.0), (4.0, -16.0, 0.0), (4.0, -22.0, 0.0), (52.0, -6.0, 0.0), (52.0, 0.0, 0.0), (52.0, -13.0, 0.0), (52.0, -22.0, 0.0), (58.0, -13.0, 0.0), (58.0, -22.0, 0.0), (58.0, -6.0, 0.0), (63.0, 0.0, 0.0), (63.0, -6.0, 0.0), (0.0, -6.0, 0.0), (0.0, 0.0, 0.0), (58.0, 0.0, 0.0), (6.0, -6.0, -1.0), (12.0, -6.0, -1.0), (6.0, 0.0, -1.0), (12.0, 0.0, -1.0), (18.0, -6.0, -1.0), (18.0, 0.0, -1.0), (12.0, -16.0, -1.0), (18.0, -13.0, -1.0), (12.0, -22.0, -1.0), (18.0, -22.0, -1.0), (4.0, -16.0, -1.0), (4.0, -22.0, -1.0), (52.0, -6.0, -1.0), (52.0, 0.0, -1.0), (52.0, -13.0, -1.0), (52.0, -22.0, -1.0), (58.0, -13.0, -1.0), (58.0, -22.0, -1.0), (58.0, -6.0, -1.0), (63.0, 0.0, -1.0), (63.0, -6.0, -1.0), (0.0, -6.0, -1.0), (0.0, 0.0, -1.0), (58.0, 0.0, -1.0), (12.69, -6.151, -6.149), (12.0, -2.356, -7.701), (18.0, -6.151, -6.149), (18.0, -2.356, -7.701), (12.69, -15.81, -3.56), (18.0, -12.91, -4.337), (12.69, -21.61, -2.007), (18.0, -21.61, -2.007), (52.0, -6.151, -6.149), (52.0, -2.356, -7.701), (52.0, -21.61, -2.007), (52.0, -12.91, -4.337), (57.31, -21.61, -2.007), (57.31, -12.91, -4.337), (57.31, -6.151, -6.149), (58.0, -2.356, -7.701), (12.69, -8.423, -11.7), (12.0, -4.6, -12.0), (18.0, -8.423, -11.7), (18.0, -4.6, -12.0), (52.0, -8.423, -11.7), (52.0, -4.6, -12.0), (57.31, -8.423, -11.7), (58.0, -4.6, -12.0)], [], [(0, 1, 3, 2), (3, 1, 4, 5), (4, 1, 6, 7), (7, 6, 8, 9), (8, 6, 10, 11), (7, 9, 15, 14), (5, 4, 12, 13), (14, 15, 17, 16), (23, 13, 12, 18), (14, 16, 18, 12), (20, 19, 23, 18), (0, 2, 22, 21), (24, 26, 27, 25), (27, 29, 51, 49), (38, 36, 56, 59), (31, 33, 55, 53), (32, 35, 34, 30), (31, 38, 39, 33), (29, 37, 36, 28), (29, 28, 50, 51), (32, 30, 52, 54), (33, 32, 54, 55), (44, 42, 47, 43), (24, 45, 46, 26), (7, 31, 28, 4), (15, 39, 41, 17), (22, 46, 45, 21), (8, 32, 33, 9), (3, 27, 26, 2), (14, 38, 31, 7), (2, 26, 46, 22), (18, 42, 44, 20), (9, 33, 39, 15), (21, 45, 24, 0), (12, 36, 38, 14), (13, 37, 29, 5), (19, 43, 47, 23), (10, 34, 35, 11), (5, 29, 27, 3), (4, 28, 36, 12), (6, 30, 34, 10), (20, 44, 43, 19), (17, 41, 40, 16), (11, 35, 32, 8), (1, 25, 30, 6), (16, 40, 42, 18), (0, 24, 25, 1), (23, 47, 37, 13), (57, 63, 71, 69), (50, 53, 52, 48), (53, 55, 54, 52), (59, 61, 60, 58), (56, 57, 69, 68), (59, 56, 62, 61), (40, 41, 60, 61), (47, 42, 62, 63), (30, 25, 48, 52), (42, 40, 61, 62), (36, 37, 57, 56), (37, 47, 63, 57), (28, 31, 53, 50), (41, 39, 58, 60), (25, 27, 49, 48), (39, 38, 59, 58), (65, 67, 66, 64), (71, 70, 68, 69), (62, 56, 68, 70), (50, 48, 64, 66), (48, 49, 65, 64), (63, 62, 70, 71), (49, 51, 67, 65), (51, 50, 66, 67)])
me_plane_011.materials.append(mat_play)
me_plane_011.use_remesh_preserve_volume = False
me_plane_011.use_remesh_preserve_attributes = False
me_plane_011.use_mirror_vertex_groups = False
me_plane_011.update()
me_plane_008 = bpy.data.meshes.new('Plane.008')
me_plane_008.from_pydata([(3.0, 0.0, 0.0), (3.0, 0.0, 1.9), (3.0, -0.115, 1.9), (3.0, -0.115, 0.0), (2.6, -0.4, 0.0), (2.6, -0.3, 0.0), (2.6, -0.04, 0.0), (2.6, 0.0, 0.0), (2.699, -0.4, 0.0), (2.6, 0.0, 1.8), (2.4, 0.0, 2.5), (2.4, -0.115, 2.5), (2.728, -0.3717, 0.725), (2.699, -0.4, 0.125), (2.6, -0.4, 0.125), (2.6, -0.3, 0.125), (2.6, -0.04, 0.01755), (2.728, -0.3717, 0.125), (2.6, -0.04, 1.649), (2.6, -0.04, 0.1018), (2.4, 0.0, 2.0), (2.4, -0.4, 2.123), (2.699, -0.4, 1.825), (2.728, -0.3717, 0.575), (2.728, -0.3717, 0.875), (2.6, -0.2849, 0.125), (2.728, -0.2849, 0.125), (2.6, -0.04, 0.03861), (2.728, -0.3717, 0.275), (2.6, -0.04, 1.67), (2.6, -0.04, 0.08074), (2.53, -0.04, 1.87), (0.6, 0.0, 2.0), (0.6, 0.0, 2.5), (2.6, -0.4, 1.8), (2.4, -0.4, 2.0), (2.699, -0.4, 0.725), (2.699, -0.4, 0.575), (2.728, -0.3717, 0.425), (2.728, -0.2849, 0.875), (2.728, -0.2849, 0.725), (2.6, -0.2849, 0.275), (2.728, -0.2849, 0.275), (2.6, -0.04, 0.05967), (0.6, -0.04, 2.0), (0.4, 0.0, 1.8), (0.0, 0.0, 1.9), (2.699, -0.4, 0.875), (0.6, -0.4, 2.097), (0.6, -0.4, 2.0), (2.53, -0.3, 1.87), (2.4, -0.3, 2.0), (2.6, -0.4, 0.875), (2.6, -0.2849, 0.725), (2.6, -0.3, 0.725), (2.6, -0.4, 0.725), (2.6, -0.4, 0.575), (2.6, -0.3, 0.575), (2.6, -0.2849, 0.575), (2.728, -0.2849, 0.575), (2.728, -0.2849, 0.425), (2.6, -0.3, 0.875), (2.6, -0.2849, 0.875), (2.699, -0.4, 0.275), (2.6, -0.4, 0.275), (2.6, -0.3, 0.275), (2.699, -0.4, 0.425), (0.4, -0.04, 1.8), (0.0, 0.0, 1.4), (0.4, 0.0, 1.4), (0.0, -0.115, 1.9), (0.6, -0.115, 2.5), (0.3225, -0.4, 1.8), (0.4, -0.4, 1.8), (2.6, -0.3, 1.8), (2.6, -0.2849, 0.425), (2.6, -0.3, 0.425), (2.6, -0.4, 0.425), (0.4, -0.04, 1.4), (0.4728, 0.04889, 1.41), (-0.007166, 0.04889, 1.41), (-0.1, 0.0, 1.4), (-0.1, 0.0, 1.9), (-0.1, -0.4, 1.9), (0.3225, -0.5, 1.8), (0.4, -0.3, 1.8), (0.4728, -0.04, 1.41), (-0.1272, 0.04889, 1.41), (-0.007166, 0.04889, 1.29), (0.4728, 0.04889, 1.29), (-0.3, 0.0, 1.4), (-0.3, 0.0, 1.8), (-0.3, -0.4, 1.8), (0.0, -0.5, 1.8), (0.4, -0.4, 1.4), (0.3225, -0.5, 1.4), (0.4, -0.3, 1.4), (0.4728, -0.04, 1.29), (-0.3672, 0.04889, 1.41), (-0.1272, 0.04889, 1.29), (0.4, 0.0, 1.3), (0.0, 0.0, 1.3), (-0.3, -0.4, 1.4), (-0.1, -0.4, 1.4), (0.0, -0.5, 1.4), (0.3798, -0.5511, 1.41), (0.4728, -0.4311, 1.41), (0.4728, -0.3, 1.41), (0.4, -0.04, 1.3), (-0.3672, -0.5311, 1.41), (-0.3672, 0.04889, 1.29), (-0.1, 0.0, 1.3), (0.0, 0.0, 0.6), (0.4, 0.0, 0.6), (-0.1272, -0.5311, 1.41), (-0.007166, -0.5511, 1.41), (0.4728, -0.4311, 1.29), (0.3798, -0.5511, 1.29), (0.4728, -0.3, 1.29), (0.4, -0.04, 0.6), (-0.3672, -0.5311, 1.29), (-0.3, 0.0, 1.3), (-0.1, 0.0, 0.6), (0.4728, 0.04889, 0.61), (-0.007166, 0.04889, 0.61), (-0.1272, -0.5311, 1.29), (-0.007166, -0.5511, 1.29), (0.3225, -0.5, 1.3), (0.4, -0.4, 1.3), (0.4, -0.3, 1.3), (0.4728, -0.04, 0.61), (-0.3, -0.4, 1.3), (-0.3, 0.0, 0.6), (-0.1272, 0.04889, 0.61), (-0.007166, 0.04889, 0.49), (0.4728, 0.04889, 0.49), (-0.1, -0.4, 1.3), (0.0, -0.5, 1.3), (0.4, -0.4, 0.6), (0.3225, -0.5, 0.6), (0.4, -0.3, 0.6), (0.4728, -0.04, 0.49), (-0.3, -0.4, 0.6), (-0.3672, 0.04889, 0.61), (-0.1272, 0.04889, 0.49), (0.4, 0.0, 0.5), (0.0, 0.0, 0.5), (-0.1, -0.4, 0.6), (0.0, -0.5, 0.6), (0.3798, -0.5511, 0.61), (0.4728, -0.4311, 0.61), (0.4728, -0.3, 0.61), (0.4, -0.04, 0.5), (-0.3672, -0.5311, 0.61), (-0.3672, 0.04889, 0.49), (-0.1, 0.0, 0.5), (0.0, 0.0, 0.0), (0.4, 0.0, 0.0), (-0.1272, -0.5311, 0.61), (-0.007166, -0.5511, 0.61), (0.4728, -0.4311, 0.49), (0.3798, -0.5511, 0.49), (0.4728, -0.3, 0.49), (0.4, -0.04, 0.0), (-0.3672, -0.5311, 0.49), (-0.3, 0.0, 0.5), (-0.1, 0.0, 0.0), (0.3, -0.04, 0.0), (0.3, -0.3, 0.0), (-0.1272, -0.5311, 0.49), (-0.007166, -0.5511, 0.49), (0.3225, -0.5, 0.5), (0.4, -0.4, 0.5), (0.4, -0.3, 0.5), (-0.3, -0.4, 0.5), (-0.3, 0.0, 0.0), (0.4, -0.4, 0.0), (-0.1, -0.4, 0.0), (-0.1, -0.4, 0.5), (0.0, -0.5, 0.5), (0.3225, -0.5, 0.0), (0.4, -0.3, 0.0), (-0.3, -0.4, 0.0), (0.0, -0.5, 0.0), (2.4, -0.04, 2.0), (0.3, -0.04, 1.8), (2.6, -0.04, 1.8), (0.6, -0.3, 2.0), (0.3, -0.3, 1.8), (0.4, -0.04, -0.2), (0.4, 0.0, -0.2), (-0.1, 0.0, -0.2), (0.3, -0.04, -0.2), (0.3225, -0.5, -0.2), (0.4, -0.4, -0.2), (0.4, -0.3, -0.2), (-0.3, 0.0, -0.2), (-0.3, -0.4, -0.2), (-0.1, -0.4, -0.2), (0.3, -0.3, -0.2), (0.0, -0.5, -0.2), (3.0, -0.115, -0.2), (3.0, 0.0, -0.2), (2.6, -0.4, -0.2), (2.6, -0.3, -0.2), (2.6, -0.04, -0.2), (2.6, 0.0, -0.2), (2.699, -0.4, -0.2), (2.178, -0.3116, 2.5), (2.182, -0.4, 2.412), (0.8226, -0.4, 2.412), (0.7967, -0.3116, 2.5)], [], [(0, 1, 2, 3), (3, 8, 207, 201), (7, 9, 1, 0), (2, 1, 10, 11), (3, 2, 12), (8, 13, 14, 4), (14, 15, 5, 4), (16, 7, 6), (13, 8, 3, 17), (18, 9, 7, 19), (1, 9, 20, 10), (2, 11, 21, 22), (211, 208, 11, 71), (12, 23, 3), (24, 12, 2), (25, 15, 14, 13, 17, 26), (27, 7, 16), (17, 3, 28), (29, 9, 18), (19, 7, 30), (32, 33, 10, 20), (22, 24, 2), (210, 48, 49, 35, 21, 209), (34, 22, 21, 35), (21, 208, 209), (36, 37, 23, 12), (23, 38, 3), (12, 24, 39, 40), (41, 25, 26, 42), (17, 28, 42, 26), (43, 7, 27), (38, 28, 3), (30, 7, 43), (45, 46, 33, 32), (47, 24, 22), (48, 210, 211), (50, 34, 35, 51), (47, 22, 34, 52), (53, 54, 55, 36, 12, 40), (37, 36, 55, 56), (23, 37, 56, 57, 58, 59), (38, 23, 59, 60), (24, 47, 52, 61, 62, 39), (62, 53, 40, 39), (28, 63, 64, 65, 41, 42), (66, 63, 28, 38), (68, 46, 45, 69), (46, 70, 71, 33), (72, 73, 49, 48), (57, 56, 55, 54), (58, 75, 60, 59), (75, 76, 77, 66, 38, 60), (63, 66, 77, 64), (65, 64, 77, 76), (69, 45, 67, 78), (68, 69, 79, 80), (46, 68, 81, 82), (83, 70, 46, 82), (72, 48, 71, 70), (72, 84, 73), (69, 78, 86, 79), (81, 68, 80, 87), (88, 80, 79, 89), (82, 81, 90, 91), (83, 82, 91, 92), (70, 83, 93, 72), (84, 72, 93), (94, 73, 84, 95), (85, 73, 94, 96), (89, 79, 86, 97), (90, 81, 87, 98), (80, 88, 99, 87), (100, 101, 88, 89), (102, 92, 91, 90), (103, 83, 92, 102), (95, 84, 93, 104), (94, 95, 105, 106), (96, 94, 106, 107), (108, 100, 89, 97), (102, 90, 98, 109), (87, 99, 110, 98), (101, 111, 99, 88), (112, 101, 100, 113), (103, 102, 109, 114), (104, 93, 83, 103), (95, 104, 115, 105), (116, 106, 105, 117), (107, 106, 116, 118), (113, 100, 108, 119), (120, 109, 98, 110), (111, 121, 110, 99), (101, 112, 122, 111), (112, 113, 123, 124), (114, 115, 104, 103), (125, 114, 109, 120), (117, 105, 115, 126), (127, 128, 116, 117), (128, 129, 118, 116), (113, 119, 130, 123), (121, 131, 120, 110), (111, 122, 132, 121), (122, 112, 124, 133), (134, 124, 123, 135), (126, 115, 114, 125), (131, 136, 125, 120), (137, 127, 117, 126), (138, 128, 127, 139), (129, 128, 138, 140), (135, 123, 130, 141), (142, 131, 121, 132), (132, 122, 133, 143), (124, 134, 144, 133), (145, 146, 134, 135), (147, 136, 131, 142), (136, 137, 126, 125), (139, 127, 137, 148), (138, 139, 149, 150), (140, 138, 150, 151), (152, 145, 135, 141), (142, 132, 143, 153), (133, 144, 154, 143), (146, 155, 144, 134), (156, 146, 145, 157), (147, 142, 153, 158), (148, 137, 136, 147), (139, 148, 159, 149), (160, 150, 149, 161), (151, 150, 160, 162), (157, 145, 152, 163), (164, 153, 143, 154), (155, 165, 154, 144), (146, 156, 166, 155), (169, 158, 153, 164), (148, 147, 158, 159), (161, 149, 159, 170), (171, 172, 160, 161), (172, 173, 162, 160), (165, 174, 164, 154), (155, 166, 175, 165), (180, 183, 200, 193), (170, 159, 158, 169), (174, 178, 169, 164), (179, 171, 161, 170), (176, 172, 171, 180), (173, 172, 176, 181), (182, 174, 165, 175), (168, 181, 195, 199), (163, 167, 192, 189), (195, 181, 5, 204), (177, 178, 174, 182), (178, 179, 170, 169), (180, 171, 179, 183), (183, 179, 178, 177), (15, 25, 16, 6, 5), (16, 25, 41, 27), (27, 41, 75, 43), (76, 75, 41, 65), (43, 75, 58, 30), (30, 58, 53, 19), (54, 53, 58, 57), (19, 53, 18), (18, 53, 62, 29), (152, 141, 130, 119), (167, 185, 188, 168), (86, 78, 108, 97), (11, 208, 21), (96, 107, 118, 129), (140, 151, 162, 173), (129, 188, 96), (181, 168, 173), (173, 168, 140), (168, 188, 129, 140), (108, 78, 185), (163, 152, 167), (119, 167, 152), (119, 108, 185, 167), (189, 192, 191, 190), (191, 192, 199, 198), (191, 198, 197, 196), (194, 198, 199, 195), (193, 200, 198, 194), (175, 166, 191, 196), (176, 180, 193, 194), (183, 177, 198, 200), (166, 157, 190, 191), (177, 182, 197, 198), (167, 168, 199, 192), (182, 175, 196, 197), (203, 204, 205, 206, 202, 201, 207), (8, 4, 203, 207), (7, 0, 202, 206), (5, 6, 205, 204), (0, 3, 201, 202), (181, 176, 4, 5), (163, 189, 205, 6), (189, 190, 206, 205), (194, 195, 204, 203), (157, 163, 6, 7), (190, 157, 7, 206), (176, 194, 203, 4), (184, 20, 9, 31), (186, 9, 29), (44, 32, 20, 184), (9, 186, 31), (67, 45, 32, 44), (49, 187, 51, 35), (74, 34, 50), (52, 34, 74, 61), (73, 85, 187, 49), (74, 186, 29, 62, 61), (186, 184, 31), (185, 44, 187, 188), (187, 44, 184, 51), (74, 51, 184, 186), (188, 187, 85), (74, 50, 51), (10, 20, 184, 51, 35, 21, 11), (188, 85, 96), (67, 185, 78), (67, 44, 185), (48, 211, 71), (208, 211, 210, 209), (10, 33, 71, 11)])
_uv = me_plane_008.uv_layers.new(name='UVMap')
_uv.uv.foreach_set('vector', [0.9113, 0.5297, 0.9113, 0.81, 0.8945, 0.81, 0.8945, 0.5297, 0.7734, 0.4471, 0.7734, 0.403, 0.8026, 0.403, 0.8026, 0.4471, 0.3699, 0.06345, 0.1067, 0.06345, 0.09211, 0.004427, 0.3699, 0.004427, 0.8945, 0.81, 0.9113, 0.81, 0.9113, 0.8986, 0.8945, 0.8986, 0.7734, 0.4471, 0.4956, 0.4471, 0.6674, 0.4073, 0.7734, 0.403, 0.7551, 0.403, 0.7551, 0.3884, 0.7734, 0.3884, 0.7968, 0.5039, 0.7822, 0.5039, 0.7822, 0.4854, 0.7968, 0.4854, 0.7442, 0.488, 0.7383, 0.4854, 0.7442, 0.4854, 0.7551, 0.403, 0.7734, 0.403, 0.7734, 0.4471, 0.7551, 0.4073, 0.7442, 0.7287, 0.7383, 0.751, 0.7383, 0.4854, 0.7442, 0.5004, 0.09211, 0.004427, 0.1067, 0.06345, 0.07749, 0.09296, 0.004386, 0.09296, 0.4956, 0.4471, 0.4023, 0.3685, 0.463, 0.3589, 0.5066, 0.403, 0.8398, 0.7373, 0.8371, 0.5336, 0.8654, 0.5004, 0.8689, 0.7659, 0.6674, 0.4073, 0.6893, 0.4073, 0.7734, 0.4471, 0.6455, 0.4073, 0.6674, 0.4073, 0.4956, 0.4471, 0.5937, 0.9369, 0.5959, 0.9369, 0.6105, 0.9369, 0.6105, 0.9515, 0.6064, 0.9559, 0.5937, 0.9559, 0.7442, 0.4911, 0.7383, 0.4854, 0.7442, 0.488, 0.7551, 0.4073, 0.7734, 0.4471, 0.7332, 0.4073, 0.7442, 0.7319, 0.7383, 0.751, 0.7442, 0.7287, 0.7442, 0.5004, 0.7383, 0.4854, 0.7442, 0.4973, 0.07749, 0.3585, 0.004386, 0.3585, 0.004386, 0.09296, 0.07749, 0.09296, 0.5066, 0.403, 0.6455, 0.4073, 0.4956, 0.4471, 0.4208, 0.1262, 0.4668, 0.09334, 0.481, 0.09334, 0.481, 0.3589, 0.463, 0.3589, 0.4208, 0.3267, 0.5102, 0.3884, 0.5066, 0.403, 0.463, 0.3589, 0.481, 0.3589, 0.9497, 0.2287, 0.9497, 0.2858, 0.9401, 0.2701, 0.6674, 0.403, 0.6893, 0.403, 0.6893, 0.4073, 0.6674, 0.4073, 0.6893, 0.4073, 0.7113, 0.4073, 0.7734, 0.4471, 0.6407, 0.9591, 0.6407, 0.9369, 0.6534, 0.9369, 0.6534, 0.9591, 0.4893, 0.9591, 0.4893, 0.9369, 0.5081, 0.9369, 0.5081, 0.9591, 0.6622, 0.9591, 0.6622, 0.9369, 0.6749, 0.9369, 0.6749, 0.9591, 0.7442, 0.4942, 0.7383, 0.4854, 0.7442, 0.4911, 0.7113, 0.4073, 0.7332, 0.4073, 0.7734, 0.4471, 0.7442, 0.4973, 0.7383, 0.4854, 0.7442, 0.4942, 0.1067, 0.3881, 0.09211, 0.4471, 0.004386, 0.3585, 0.07749, 0.3585, 0.6455, 0.403, 0.6455, 0.4073, 0.5066, 0.403, 0.4668, 0.09334, 0.4208, 0.1262, 0.4079, 0.1222, 0.7822, 0.7614, 0.7968, 0.751, 0.7968, 0.7805, 0.7822, 0.7805, 0.6455, 0.403, 0.5066, 0.403, 0.5102, 0.3884, 0.6455, 0.3884, 0.5425, 0.9369, 0.5447, 0.9369, 0.5593, 0.9369, 0.5593, 0.9515, 0.5552, 0.9559, 0.5425, 0.9559, 0.6893, 0.403, 0.6674, 0.403, 0.6674, 0.3884, 0.6893, 0.3884, 0.3645, 0.8381, 0.3604, 0.8337, 0.3604, 0.8191, 0.375, 0.8191, 0.3772, 0.8191, 0.3772, 0.8381, 0.6193, 0.9591, 0.6193, 0.9369, 0.632, 0.9369, 0.632, 0.9591, 0.5296, 0.9369, 0.5337, 0.9414, 0.5337, 0.9559, 0.5191, 0.9559, 0.5169, 0.9559, 0.5169, 0.9369, 0.4806, 0.9369, 0.4806, 0.9591, 0.4618, 0.9591, 0.4618, 0.9369, 0.3475, 0.8191, 0.3516, 0.8235, 0.3516, 0.8381, 0.337, 0.8381, 0.3348, 0.8381, 0.3348, 0.8191, 0.7113, 0.403, 0.7332, 0.403, 0.7332, 0.4073, 0.7113, 0.4073, 0.1652, 0.4471, 0.09211, 0.4471, 0.1067, 0.3881, 0.1652, 0.3881, 0.8854, 0.8558, 0.8686, 0.8561, 0.8689, 0.7659, 0.8857, 0.7657, 0.5102, 0.05239, 0.5102, 0.06383, 0.481, 0.09334, 0.4668, 0.09334, 0.7822, 0.5703, 0.7968, 0.5703, 0.7968, 0.5924, 0.7822, 0.5924, 0.4342, 0.9591, 0.4342, 0.9369, 0.453, 0.9369, 0.453, 0.9591, 0.5681, 0.9369, 0.5703, 0.9369, 0.5849, 0.9369, 0.5849, 0.9515, 0.5808, 0.9559, 0.5681, 0.9559, 0.7332, 0.403, 0.7113, 0.403, 0.7113, 0.3884, 0.7332, 0.3884, 0.7822, 0.526, 0.7968, 0.526, 0.7968, 0.5481, 0.7822, 0.5481, 0.9643, 0.2287, 0.9643, 0.2877, 0.9585, 0.2877, 0.9585, 0.2287, 0.608, 0.8583, 0.608, 0.9173, 0.6009, 0.9281, 0.6009, 0.8572, 0.09211, 0.4471, 0.1652, 0.4471, 0.1652, 0.4618, 0.09211, 0.4618, 0.8271, 0.8714, 0.8686, 0.8561, 0.8854, 0.8558, 0.8856, 0.8706, 0.5102, 0.05239, 0.4668, 0.09334, 0.4029, 0.08365, 0.4956, 0.004427, 0.826, 0.8093, 0.8114, 0.8095, 0.8259, 0.7979, 0.608, 0.9173, 0.6139, 0.9173, 0.6139, 0.9281, 0.6009, 0.9281, 0.608, 0.8435, 0.608, 0.8583, 0.6009, 0.8572, 0.6009, 0.8395, 0.9756, 0.571, 0.9581, 0.571, 0.9581, 0.5002, 0.9756, 0.5002, 0.09211, 0.4618, 0.1652, 0.4618, 0.1652, 0.4913, 0.1067, 0.4913, 0.8271, 0.8714, 0.8856, 0.8706, 0.8857, 0.9004, 0.8272, 0.9011, 0.8686, 0.8561, 0.8271, 0.8714, 0.812, 0.8571, 0.826, 0.8093, 0.8114, 0.8095, 0.826, 0.8093, 0.812, 0.8571, 0.826, 0.969, 0.826, 0.91, 0.8406, 0.91, 0.8406, 0.969, 0.8114, 0.91, 0.826, 0.91, 0.826, 0.969, 0.8114, 0.969, 0.399, 0.8191, 0.399, 0.8368, 0.386, 0.8368, 0.386, 0.8191, 0.608, 0.814, 0.608, 0.8435, 0.6009, 0.8395, 0.6009, 0.8041, 0.9581, 0.571, 0.9756, 0.571, 0.9756, 0.5887, 0.9581, 0.5887, 0.5115, 0.8149, 0.5115, 0.8739, 0.5044, 0.875, 0.5044, 0.8041, 0.9518, 0.4795, 0.8933, 0.4795, 0.8933, 0.4205, 0.9518, 0.4205, 0.3119, 0.9109, 0.385, 0.9109, 0.3704, 0.9404, 0.3119, 0.9404, 0.3119, 0.8484, 0.3704, 0.8484, 0.3704, 0.896, 0.3119, 0.896, 0.6665, 0.9173, 0.6811, 0.9059, 0.6886, 0.9144, 0.671, 0.9281, 0.6519, 0.9173, 0.6665, 0.9173, 0.671, 0.9281, 0.6519, 0.9281, 0.5174, 0.8149, 0.5115, 0.8149, 0.5044, 0.8041, 0.5174, 0.8041, 0.6665, 0.814, 0.608, 0.814, 0.6009, 0.8041, 0.6857, 0.8042, 0.9581, 0.5887, 0.9756, 0.5887, 0.9756, 0.6241, 0.9581, 0.6241, 0.5115, 0.8739, 0.5115, 0.8886, 0.5044, 0.8927, 0.5044, 0.875, 0.1447, 0.9517, 0.1447, 0.8484, 0.2032, 0.8484, 0.2032, 0.9517, 0.6665, 0.8435, 0.6665, 0.814, 0.6857, 0.8042, 0.6857, 0.8396, 0.3119, 0.896, 0.3704, 0.896, 0.385, 0.9109, 0.3119, 0.9109, 0.6811, 0.9059, 0.6811, 0.8583, 0.6886, 0.8573, 0.6886, 0.9144, 0.7149, 0.8218, 0.6973, 0.8218, 0.6973, 0.8041, 0.7149, 0.8041, 0.6973, 0.8412, 0.6973, 0.8218, 0.7149, 0.8218, 0.7149, 0.8412, 0.9839, 0.1235, 0.9839, 0.2268, 0.9781, 0.2268, 0.9781, 0.1235, 0.8933, 0.9956, 0.8757, 0.9956, 0.8757, 0.91, 0.8933, 0.91, 0.5115, 0.8886, 0.5115, 0.9182, 0.5044, 0.9281, 0.5044, 0.8927, 0.1447, 0.8484, 0.1447, 0.9517, 0.1301, 0.9517, 0.1301, 0.8484, 0.08492, 0.9182, 0.08492, 0.8592, 0.09209, 0.8484, 0.09209, 0.9192, 0.6857, 0.8396, 0.6886, 0.8573, 0.6811, 0.8583, 0.6665, 0.8435, 0.9781, 0.3438, 0.9605, 0.3438, 0.9605, 0.3084, 0.9781, 0.3084, 0.9781, 0.4186, 0.9605, 0.4186, 0.9605, 0.3615, 0.9781, 0.3615, 0.5846, 0.8263, 0.57, 0.8149, 0.5746, 0.8041, 0.5921, 0.8179, 0.57, 0.8149, 0.5554, 0.8149, 0.5554, 0.8041, 0.5746, 0.8041, 0.08492, 0.8592, 0.07907, 0.8592, 0.0791, 0.8484, 0.09209, 0.8484, 0.5115, 0.9182, 0.57, 0.9182, 0.5892, 0.9281, 0.5044, 0.9281, 0.1301, 0.8484, 0.1301, 0.9517, 0.1009, 0.9517, 0.1009, 0.8484, 0.08492, 0.933, 0.08492, 0.9182, 0.09209, 0.9192, 0.09209, 0.9369, 0.9756, 0.7038, 0.9581, 0.7038, 0.9581, 0.633, 0.9756, 0.633, 0.9781, 0.3615, 0.9605, 0.3615, 0.9605, 0.3438, 0.9781, 0.3438, 0.57, 0.9182, 0.57, 0.8886, 0.5892, 0.8927, 0.5892, 0.9281, 0.5846, 0.8739, 0.5846, 0.8263, 0.5921, 0.8179, 0.5921, 0.875, 0.9547, 0.1166, 0.9547, 0.2199, 0.9401, 0.2199, 0.9401, 0.1166, 0.9693, 0.2199, 0.9547, 0.2199, 0.9547, 0.1166, 0.9693, 0.1166, 0.6967, 0.9369, 0.6967, 0.9546, 0.6837, 0.9546, 0.6837, 0.9369, 0.8933, 0.4117, 0.8933, 0.3084, 0.9518, 0.3084, 0.9518, 0.4117, 0.08492, 0.9625, 0.08492, 0.933, 0.09209, 0.9369, 0.09209, 0.9723, 0.9581, 0.7038, 0.9756, 0.7038, 0.9756, 0.7215, 0.9581, 0.7215, 0.4151, 0.8149, 0.4151, 0.8739, 0.4079, 0.875, 0.4079, 0.8041, 0.7675, 0.9664, 0.7675, 0.8632, 0.7968, 0.8632, 0.7968, 0.9664, 0.57, 0.8886, 0.5846, 0.8739, 0.5921, 0.875, 0.5892, 0.8927, 0.7056, 0.9664, 0.7056, 0.8632, 0.7528, 0.8632, 0.7528, 0.9664, 0.02645, 0.8592, 0.01183, 0.8706, 0.004386, 0.8621, 0.02193, 0.8484, 0.04107, 0.8592, 0.02645, 0.8592, 0.02193, 0.8484, 0.04109, 0.8484, 0.4209, 0.8149, 0.4151, 0.8149, 0.4079, 0.8041, 0.4209, 0.8041, 0.02645, 0.9624, 0.08492, 0.9625, 0.09209, 0.9723, 0.007309, 0.9723, 0.9581, 0.7215, 0.9756, 0.7215, 0.9756, 0.7569, 0.9581, 0.7569, 0.4151, 0.8739, 0.4151, 0.8886, 0.4079, 0.8927, 0.4079, 0.875, 0.3699, 0.4471, 0.2968, 0.4471, 0.2968, 0.3881, 0.3699, 0.3881, 0.02645, 0.9329, 0.02645, 0.9624, 0.007309, 0.9723, 0.007309, 0.9369, 0.7528, 0.9664, 0.7528, 0.8632, 0.7675, 0.8632, 0.7675, 0.9664, 0.01183, 0.8706, 0.01183, 0.9182, 0.004386, 0.9192, 0.004386, 0.8621, 0.4254, 0.9546, 0.4079, 0.9546, 0.4079, 0.9369, 0.4254, 0.9369, 0.4079, 0.974, 0.4079, 0.9546, 0.4254, 0.9546, 0.4254, 0.974, 0.9113, 0.9074, 0.9113, 0.9812, 0.9054, 0.9812, 0.9054, 0.9074, 0.867, 0.9956, 0.8494, 0.9956, 0.8494, 0.91, 0.867, 0.91, 0.4151, 0.8886, 0.4151, 0.9182, 0.4079, 0.9281, 0.4079, 0.8927, 0.2968, 0.4471, 0.3699, 0.4471, 0.3699, 0.4618, 0.2968, 0.4618, 0.9956, 0.03984, 0.9781, 0.03984, 0.9781, 0.004427, 0.9956, 0.004427, 0.01183, 0.9182, 0.02645, 0.9329, 0.007309, 0.9369, 0.004386, 0.9192, 0.9956, 0.1147, 0.9781, 0.1147, 0.9781, 0.05757, 0.9956, 0.05757, 0.4882, 0.8263, 0.4735, 0.8149, 0.4781, 0.8041, 0.4956, 0.8179, 0.4735, 0.8149, 0.4589, 0.8149, 0.4589, 0.8041, 0.4781, 0.8041, 0.4151, 0.9182, 0.4735, 0.9182, 0.4927, 0.9281, 0.4079, 0.9281, 0.2968, 0.4618, 0.3699, 0.4618, 0.3699, 0.4913, 0.2968, 0.4913, 0.212, 0.9222, 0.2591, 0.9222, 0.2591, 0.9517, 0.212, 0.9517, 0.9956, 0.05757, 0.9781, 0.05757, 0.9781, 0.03984, 0.9956, 0.03984, 0.4735, 0.9182, 0.4735, 0.8886, 0.4927, 0.8927, 0.4927, 0.9281, 0.4882, 0.8739, 0.4882, 0.8263, 0.4956, 0.8179, 0.4956, 0.875, 0.9547, 0.03394, 0.9547, 0.1077, 0.9401, 0.1077, 0.9401, 0.03394, 0.9693, 0.1077, 0.9547, 0.1077, 0.9547, 0.03394, 0.9693, 0.03394, 0.9201, 0.9074, 0.9201, 0.8336, 0.9785, 0.8336, 0.9785, 0.9074, 0.7003, 0.7953, 0.7003, 0.7805, 0.7295, 0.7805, 0.7295, 0.7953, 0.03363, 0.8248, 0.03363, 0.8395, 0.004386, 0.8395, 0.004386, 0.8248, 0.7295, 0.7805, 0.7003, 0.7805, 0.7003, 0.4559, 0.7295, 0.4559, 0.2739, 0.9222, 0.2739, 0.8484, 0.3031, 0.8484, 0.3031, 0.9222, 0.4735, 0.8886, 0.4882, 0.8739, 0.4956, 0.875, 0.4927, 0.8927, 0.212, 0.9222, 0.212, 0.8484, 0.2591, 0.8484, 0.2591, 0.9222, 0.2591, 0.9222, 0.2591, 0.8484, 0.2739, 0.8484, 0.2739, 0.9222, 0.7822, 0.5039, 0.78, 0.5039, 0.7442, 0.488, 0.7442, 0.4854, 0.7822, 0.4854, 0.7442, 0.488, 0.78, 0.5039, 0.78, 0.526, 0.7442, 0.4911, 0.7442, 0.4911, 0.78, 0.526, 0.78, 0.5481, 0.7442, 0.4942, 0.7822, 0.5481, 0.78, 0.5481, 0.78, 0.526, 0.7822, 0.526, 0.7442, 0.4942, 0.78, 0.5481, 0.78, 0.5703, 0.7442, 0.4973, 0.7442, 0.4973, 0.78, 0.5703, 0.78, 0.5924, 0.7442, 0.5004, 0.7822, 0.5924, 0.78, 0.5924, 0.78, 0.5703, 0.7822, 0.5703, 0.7442, 0.5004, 0.78, 0.5924, 0.7442, 0.7287, 0.7442, 0.7287, 0.78, 0.5924, 0.78, 0.6145, 0.7442, 0.7319, 0.1067, 0.8248, 0.1053, 0.814, 0.1228, 0.814, 0.1213, 0.8248, 0.9313, 0.03394, 0.9313, 0.2995, 0.8933, 0.2995, 0.8933, 0.03394, 0.2398, 0.814, 0.2383, 0.8248, 0.2237, 0.8248, 0.2222, 0.814, 0.4023, 0.3685, 0.4079, 0.326, 0.463, 0.3589, 0.4956, 0.7805, 0.4942, 0.7698, 0.5117, 0.7698, 0.5102, 0.7805, 0.6126, 0.7805, 0.6111, 0.7698, 0.6287, 0.7698, 0.6272, 0.7805, 0.5102, 0.7805, 0.4371, 0.7953, 0.4956, 0.7805, 0.7003, 0.7805, 0.7003, 0.7953, 0.6272, 0.7805, 0.6272, 0.7805, 0.7003, 0.7953, 0.6126, 0.7805, 0.7003, 0.7953, 0.4371, 0.7953, 0.5102, 0.7805, 0.6126, 0.7805, 0.2237, 0.8248, 0.2383, 0.8248, 0.2968, 0.8395, 0.03363, 0.8248, 0.1067, 0.8248, 0.03363, 0.8395, 0.1213, 0.8248, 0.03363, 0.8395, 0.1067, 0.8248, 0.1213, 0.8248, 0.2237, 0.8248, 0.2968, 0.8395, 0.03363, 0.8395, 0.8173, 0.3881, 0.8173, 0.4028, 0.8114, 0.4618, 0.8114, 0.3881, 0.8114, 0.4618, 0.8173, 0.4028, 0.8553, 0.4028, 0.8699, 0.4618, 0.8114, 0.4618, 0.8699, 0.4618, 0.8699, 0.4913, 0.8114, 0.4913, 0.8699, 0.3881, 0.8699, 0.4618, 0.8553, 0.4028, 0.8553, 0.3881, 0.8845, 0.3995, 0.8845, 0.4471, 0.8699, 0.4618, 0.8699, 0.3881, 0.3699, 0.4913, 0.3699, 0.4618, 0.3991, 0.4618, 0.3991, 0.4913, 0.9547, 0.03394, 0.9401, 0.03394, 0.9401, 0.004427, 0.9547, 0.004427, 0.2591, 0.9222, 0.2739, 0.9222, 0.2739, 0.9517, 0.2591, 0.9517, 0.3699, 0.4618, 0.3699, 0.3881, 0.3991, 0.3881, 0.3991, 0.4618, 0.2739, 0.9222, 0.3031, 0.9222, 0.3031, 0.9517, 0.2739, 0.9517, 0.9313, 0.03394, 0.8933, 0.03394, 0.8933, 0.004427, 0.9313, 0.004427, 0.9201, 0.9074, 0.9785, 0.9074, 0.9785, 0.9369, 0.9201, 0.9369, 0.8699, 0.06345, 0.8553, 0.06345, 0.8173, 0.06345, 0.8114, 0.06345, 0.8114, 0.004427, 0.8282, 0.004427, 0.8699, 0.04891, 0.7734, 0.403, 0.7734, 0.3884, 0.8026, 0.3884, 0.8026, 0.403, 0.3699, 0.06345, 0.3699, 0.004427, 0.3991, 0.004427, 0.3991, 0.06345, 0.7822, 0.4854, 0.7442, 0.4854, 0.7442, 0.4559, 0.7822, 0.4559, 0.9113, 0.5297, 0.8945, 0.5297, 0.8945, 0.5002, 0.9113, 0.5002, 0.9347, 0.8248, 0.9201, 0.8247, 0.9201, 0.5002, 0.9347, 0.5002, 0.03363, 0.8248, 0.004386, 0.8248, 0.004386, 0.5002, 0.03363, 0.5002, 0.8173, 0.3881, 0.8114, 0.3881, 0.8114, 0.06345, 0.8173, 0.06345, 0.8699, 0.3881, 0.8553, 0.3881, 0.8553, 0.06345, 0.8699, 0.06345, 0.9493, 0.8248, 0.9435, 0.8247, 0.9435, 0.5002, 0.9493, 0.5002, 0.3991, 0.3881, 0.3699, 0.3881, 0.3699, 0.06345, 0.3991, 0.06345, 0.7734, 0.06383, 0.8026, 0.06383, 0.8026, 0.3884, 0.7734, 0.3884, 0.7442, 0.7805, 0.7383, 0.7805, 0.7383, 0.751, 0.7442, 0.7613, 0.7442, 0.751, 0.7383, 0.751, 0.7442, 0.7319, 0.3874, 0.5446, 0.3933, 0.5446, 0.3935, 0.8102, 0.3877, 0.8102, 0.7383, 0.751, 0.7442, 0.751, 0.7442, 0.7613, 0.3877, 0.515, 0.3935, 0.5149, 0.3933, 0.5446, 0.3874, 0.5446, 0.3348, 0.5447, 0.3494, 0.5447, 0.3497, 0.8103, 0.335, 0.8103, 0.7822, 0.751, 0.7968, 0.751, 0.7822, 0.7614, 0.7968, 0.6145, 0.7968, 0.751, 0.7822, 0.751, 0.7822, 0.6145, 0.335, 0.515, 0.3497, 0.515, 0.3494, 0.5447, 0.3348, 0.5447, 0.7822, 0.751, 0.7442, 0.751, 0.7442, 0.7319, 0.78, 0.6145, 0.7822, 0.6145, 0.0, 0.0, 0.0, 0.0, 0.0, 0.0, 0.3876, 0.5002, 0.3874, 0.5446, 0.3494, 0.5447, 0.3496, 0.5002, 0.3494, 0.5447, 0.3874, 0.5446, 0.3877, 0.8102, 0.3497, 0.8103, 0.7822, 0.751, 0.7822, 0.7805, 0.7442, 0.7805, 0.7442, 0.751, 0.4371, 0.7953, 0.4079, 0.751, 0.4371, 0.7805, 0.0, 0.0, 0.0, 0.0, 0.0, 0.0, 0.7383, 0.8543, 0.7383, 0.7805, 0.7442, 0.7805, 0.7822, 0.7805, 0.7968, 0.7805, 0.7968, 0.7987, 0.7551, 0.8543, 0.4371, 0.7953, 0.4371, 0.7805, 0.4956, 0.7805, 0.2968, 0.8248, 0.2968, 0.8395, 0.2383, 0.8248, 0.2968, 0.8248, 0.326, 0.7953, 0.2968, 0.8395, 0.4668, 0.09334, 0.4079, 0.1222, 0.4029, 0.08365, 0.8371, 0.5336, 0.8398, 0.7373, 0.8266, 0.7339, 0.8239, 0.5334, 0.8822, 0.5002, 0.8857, 0.7657, 0.8689, 0.7659, 0.8654, 0.5004])
me_plane_008.use_remesh_preserve_volume = False
me_plane_008.use_remesh_preserve_attributes = False
me_plane_008.use_mirror_vertex_groups = False
me_plane_008.update()

# ---- objects
ob_before_2 = bpy.data.objects.new('Before 2', me_plane_015)
ob_cube = bpy.data.objects.new('Cube', me_cube)
ob_plane = bpy.data.objects.new('Plane', me_plane_009)
ob_before = bpy.data.objects.new('Before', me_plane_004)
ob_planter = bpy.data.objects.new('Planter', me_plane_002)
ob_playable_area = bpy.data.objects.new('Playable Area', me_plane_011)
ob_door_dungeon_heavy_frame = bpy.data.objects.new('Door_Dungeon_Heavy_Frame', me_plane_008)

# ---- transforms, parenting, visibility, modifiers, constraints
ob_before_2.location = (0.0, 0.0, 0.0)
ob_before_2.hide_viewport = True
ob_before_2.lineart.crease_threshold = 0.0
ob_cube.location = (18.0, 3.0, 5.0)
ob_cube.scale = (3.888, 7.387, 3.888)
ob_cube.hide_viewport = True
ob_cube.lineart.crease_threshold = 0.0
ob_plane.location = (0.0, 0.0, 0.0)
ob_plane.lineart.crease_threshold = 0.0
ob_before.location = (0.0, 0.0, 0.0)
ob_before.hide_viewport = True
ob_before.lineart.crease_threshold = 0.0
ob_planter.location = (0.0, 0.0, -1.0)
ob_planter.lineart.crease_threshold = 0.0
ob_playable_area.location = (0.0, 0.0, 0.0)
ob_playable_area.lineart.crease_threshold = 0.0
ob_door_dungeon_heavy_frame.location = (0.3, 0.0, 0.0)
ob_door_dungeon_heavy_frame.lineart.crease_threshold = 0.0

# ---- collection membership
col_collection_1.objects.link(ob_before_2)
col_collection_1.objects.link(ob_cube)
col_collection_1.objects.link(ob_plane)
col_collection_1.objects.link(ob_before)
col_collection_1.objects.link(ob_planter)
col_collection_1.objects.link(ob_playable_area)
col_collection_1.objects.link(ob_door_dungeon_heavy_frame)

# ---- scene / render settings (as saved in the file)
scene.frame_start = 1; scene.frame_end = 250; scene.frame_set(194)
scene.render.engine = 'CYCLES'
scene.render.image_settings.file_format = 'JPEG'
scene.render.image_settings.quality = 100
scene.render.dither_intensity = 0.0
scene.cycles.use_denoising = False
scene.cycles.samples = 100
scene.cycles.sampling_pattern = 'TABULATED_SOBOL'
scene.cycles.light_sampling_threshold = 0.0
scene.cycles.use_adaptive_sampling = False
scene.cycles.use_light_tree = False
scene.cycles.blur_glossy = 0.0
scene.cycles.pixel_filter_type = 'GAUSSIAN'
scene.cycles.sample_clamp_indirect = 0.0
scene.view_settings.view_transform = 'Standard'
bpy.context.view_layer.update()

# ---- added for rendering (the .blend has no active camera and no usable light): camera, sun
cam_auto = bpy.data.cameras.new('AutoCamera')
cam_auto.lens = 50.0
cam_auto.sensor_width = 36.0
cam_auto.clip_end = 1894.27
ob_auto_camera = bpy.data.objects.new('AutoCamera', cam_auto)
scene.collection.objects.link(ob_auto_camera)
ob_auto_camera.location = (143.186, -133.739, 74.9413)
ob_auto_camera.rotation_euler = (1.09748, -7.21219e-08, 0.694738)
scene.camera = ob_auto_camera
light_auto_sun = bpy.data.lights.new('AutoSun', 'SUN')
light_auto_sun.energy = 3.0
light_auto_sun.angle = 0.0523599
ob_auto_sun = bpy.data.objects.new('AutoSun', light_auto_sun)
scene.collection.objects.link(ob_auto_sun)
ob_auto_sun.rotation_euler = (0.872665, 0.174533, 0.523599)
bpy.context.view_layer.update()
